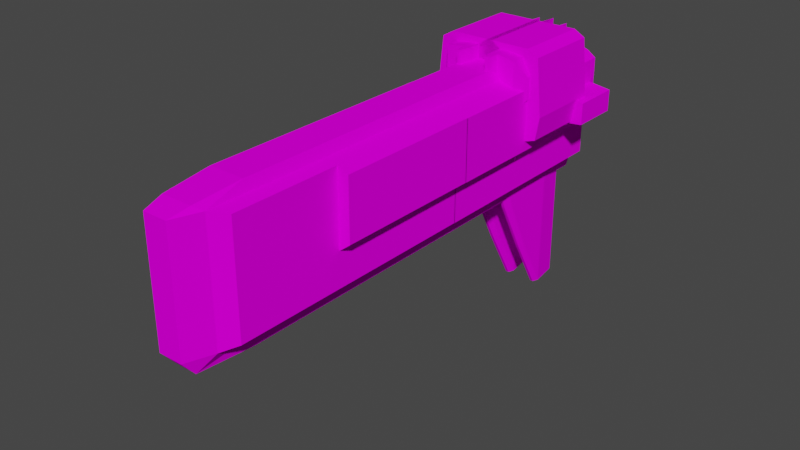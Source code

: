 # Source: EMPFLT.BLEND  (saved by Blender 3.0.42; exported with 4.5.12 LTS)
import bpy
from mathutils import Matrix  # noqa: F401  (used for matrix-valued properties, if any)

bpy.ops.wm.read_factory_settings(use_empty=True)
scene = bpy.context.scene
scene.name = 'Scene'

# ---- images (referenced by path relative to the original .blend; pixels are not part of the script)
import os
ASSET_DIR = os.environ.get("B2B_ASSET_DIR", "")  # directory of the original .blend (textures are referenced by path, not embedded)
HERE = os.path.dirname(os.path.abspath(__file__))  # packed textures are extracted next to this script under _unpacked/

def load_image(name, relpath, width, height, colorspace="sRGB"):
    """Load a texture the original file referenced (path relative to the .blend, or extracted next to this script)."""
    p = next((c for c in (os.path.join(HERE, relpath), os.path.join(ASSET_DIR, relpath)) if relpath and os.path.exists(c)), "")
    if p:
        img = bpy.data.images.load(p, check_existing=True)
        img.name = name
    else:  # same state as the original file: an image datablock whose file is absent (Cycles renders it pink)
        img = bpy.data.images.new(name, width, height)
        img.source = "FILE"
        img.filepath = "//" + (relpath or name)
    img.colorspace_settings.name = colorspace
    return img
img_empflt_tex_0_png = load_image('EMPFLT_tex_0.png', 'EMPFLT_tex_0.png', 1024, 1024, 'sRGB')
img_empflt_tex_1_png = load_image('EMPFLT_tex_1.png', 'EMPFLT_tex_1.png', 1024, 1024, 'sRGB')
img_empflt_tex_10_png = load_image('EMPFLT_tex_10.png', 'EMPFLT_tex_10.png', 1024, 1024, 'sRGB')
img_empflt_tex_11_png = load_image('EMPFLT_tex_11.png', 'EMPFLT_tex_11.png', 1024, 1024, 'sRGB')
img_empflt_tex_12_png = load_image('EMPFLT_tex_12.png', 'EMPFLT_tex_12.png', 1024, 1024, 'sRGB')
img_empflt_tex_13_png = load_image('EMPFLT_tex_13.png', 'EMPFLT_tex_13.png', 1024, 1024, 'sRGB')
img_empflt_tex_14_png = load_image('EMPFLT_tex_14.png', 'EMPFLT_tex_14.png', 1024, 1024, 'sRGB')
img_empflt_tex_15_png = load_image('EMPFLT_tex_15.png', 'EMPFLT_tex_15.png', 1024, 1024, 'sRGB')
img_empflt_tex_3_png = load_image('EMPFLT_tex_3.png', 'EMPFLT_tex_3.png', 1024, 1024, 'sRGB')
img_empflt_tex_2_png = load_image('EMPFLT_tex_2.png', 'EMPFLT_tex_2.png', 1024, 1024, 'sRGB')
img_empflt_tex_4_png = load_image('EMPFLT_tex_4.png', 'EMPFLT_tex_4.png', 1024, 1024, 'sRGB')
img_empflt_tex_5_png = load_image('EMPFLT_tex_5.png', 'EMPFLT_tex_5.png', 1024, 1024, 'sRGB')
img_empflt_tex_6_png = load_image('EMPFLT_tex_6.png', 'EMPFLT_tex_6.png', 1024, 1024, 'sRGB')
img_empflt_tex_7_png = load_image('EMPFLT_tex_7.png', 'EMPFLT_tex_7.png', 1024, 1024, 'sRGB')
img_empflt_tex_8_png = load_image('EMPFLT_tex_8.png', 'EMPFLT_tex_8.png', 1024, 1024, 'sRGB')
img_empflt_tex_9_png = load_image('EMPFLT_tex_9.png', 'EMPFLT_tex_9.png', 1024, 1024, 'sRGB')
img_empflt_tex_17_png = load_image('EMPFLT_tex_17.png', 'EMPFLT_tex_17.png', 1024, 1024, 'sRGB')
img_empflt_tex_18_png = load_image('EMPFLT_tex_18.png', 'EMPFLT_tex_18.png', 1024, 1024, 'sRGB')
img_empflt_tex_19_png = load_image('EMPFLT_tex_19.png', 'EMPFLT_tex_19.png', 1024, 1024, 'sRGB')
img_empflt_tex_20_png = load_image('EMPFLT_tex_20.png', 'EMPFLT_tex_20.png', 1024, 1024, 'sRGB')
img_empflt_tex_21_png = load_image('EMPFLT_tex_21.png', 'EMPFLT_tex_21.png', 1024, 1024, 'sRGB')
img_empflt_tex_22_png = load_image('EMPFLT_tex_22.png', 'EMPFLT_tex_22.png', 1024, 1024, 'sRGB')
img_empflt_tex_23_png = load_image('EMPFLT_tex_23.png', 'EMPFLT_tex_23.png', 1024, 1024, 'sRGB')
img_empflt_tex_24_png = load_image('EMPFLT_tex_24.png', 'EMPFLT_tex_24.png', 1024, 1024, 'sRGB')
img_empflt_tex_25_png = load_image('EMPFLT_tex_25.png', 'EMPFLT_tex_25.png', 1024, 1024, 'sRGB')
img_empflt_tex_26_png = load_image('EMPFLT_tex_26.png', 'EMPFLT_tex_26.png', 1024, 1024, 'sRGB')
img_empflt_tex_27_png = load_image('EMPFLT_tex_27.png', 'EMPFLT_tex_27.png', 1024, 1024, 'sRGB')
img_empflt_tex_28_png = load_image('EMPFLT_tex_28.png', 'EMPFLT_tex_28.png', 1024, 1024, 'sRGB')
img_empflt_tex_29_png = load_image('EMPFLT_tex_29.png', 'EMPFLT_tex_29.png', 1024, 1024, 'sRGB')
img_empflt_tex_30_png = load_image('EMPFLT_tex_30.png', 'EMPFLT_tex_30.png', 1024, 1024, 'sRGB')
img_empflt_tex_31_png = load_image('EMPFLT_tex_31.png', 'EMPFLT_tex_31.png', 1024, 1024, 'sRGB')
img_empflt_tex_32_png = load_image('EMPFLT_tex_32.png', 'EMPFLT_tex_32.png', 1024, 1024, 'sRGB')
img_empflt_tex_34_png = load_image('EMPFLT_tex_34.png', 'EMPFLT_tex_34.png', 1024, 1024, 'sRGB')
img_empflt_tex_35_png = load_image('EMPFLT_tex_35.png', 'EMPFLT_tex_35.png', 1024, 1024, 'sRGB')

# ---- materials (node trees are filled in below, after node groups)
mat_tex_0 = bpy.data.materials.new('tex_0')
mat_tex_0.use_transparent_shadow = False
mat_tex_0.roughness = 1.0
mat_tex_0.specular_intensity = 0.0
mat_tex_1 = bpy.data.materials.new('tex_1')
mat_tex_1.use_transparent_shadow = False
mat_tex_1.roughness = 1.0
mat_tex_1.specular_intensity = 0.0
mat_tex_10 = bpy.data.materials.new('tex_10')
mat_tex_10.use_transparent_shadow = False
mat_tex_10.roughness = 1.0
mat_tex_10.specular_intensity = 0.0
mat_tex_11 = bpy.data.materials.new('tex_11')
mat_tex_11.use_transparent_shadow = False
mat_tex_11.roughness = 1.0
mat_tex_11.specular_intensity = 0.0
mat_tex_12 = bpy.data.materials.new('tex_12')
mat_tex_12.use_transparent_shadow = False
mat_tex_12.roughness = 1.0
mat_tex_12.specular_intensity = 0.0
mat_tex_13 = bpy.data.materials.new('tex_13')
mat_tex_13.use_transparent_shadow = False
mat_tex_13.roughness = 1.0
mat_tex_13.specular_intensity = 0.0
mat_tex_14 = bpy.data.materials.new('tex_14')
mat_tex_14.use_transparent_shadow = False
mat_tex_14.roughness = 1.0
mat_tex_14.specular_intensity = 0.0
mat_tex_15 = bpy.data.materials.new('tex_15')
mat_tex_15.use_transparent_shadow = False
mat_tex_15.roughness = 1.0
mat_tex_15.specular_intensity = 0.0
mat_tex_16_additive = bpy.data.materials.new('tex_16_additive')
mat_tex_16_additive.use_transparent_shadow = False
mat_tex_16_additive.roughness = 1.0
mat_tex_16_additive.specular_intensity = 0.0
mat_tex_2 = bpy.data.materials.new('tex_2')
mat_tex_2.use_transparent_shadow = False
mat_tex_2.roughness = 1.0
mat_tex_2.specular_intensity = 0.0
mat_tex_4 = bpy.data.materials.new('tex_4')
mat_tex_4.use_transparent_shadow = False
mat_tex_4.roughness = 1.0
mat_tex_4.specular_intensity = 0.0
mat_tex_4_additive = bpy.data.materials.new('tex_4_additive')
mat_tex_4_additive.use_transparent_shadow = False
mat_tex_4_additive.roughness = 1.0
mat_tex_4_additive.specular_intensity = 0.0
mat_tex_5 = bpy.data.materials.new('tex_5')
mat_tex_5.use_transparent_shadow = False
mat_tex_5.roughness = 1.0
mat_tex_5.specular_intensity = 0.0
mat_tex_6 = bpy.data.materials.new('tex_6')
mat_tex_6.use_transparent_shadow = False
mat_tex_6.roughness = 1.0
mat_tex_6.specular_intensity = 0.0
mat_tex_7 = bpy.data.materials.new('tex_7')
mat_tex_7.use_transparent_shadow = False
mat_tex_7.roughness = 1.0
mat_tex_7.specular_intensity = 0.0
mat_tex_8 = bpy.data.materials.new('tex_8')
mat_tex_8.use_transparent_shadow = False
mat_tex_8.roughness = 1.0
mat_tex_8.specular_intensity = 0.0
mat_tex_9 = bpy.data.materials.new('tex_9')
mat_tex_9.use_transparent_shadow = False
mat_tex_9.roughness = 1.0
mat_tex_9.specular_intensity = 0.0
mat_tex_17 = bpy.data.materials.new('tex_17')
mat_tex_17.use_transparent_shadow = False
mat_tex_17.roughness = 1.0
mat_tex_17.specular_intensity = 0.0
mat_tex_18 = bpy.data.materials.new('tex_18')
mat_tex_18.use_transparent_shadow = False
mat_tex_18.roughness = 1.0
mat_tex_18.specular_intensity = 0.0
mat_tex_19 = bpy.data.materials.new('tex_19')
mat_tex_19.use_transparent_shadow = False
mat_tex_19.roughness = 1.0
mat_tex_19.specular_intensity = 0.0
mat_tex_20 = bpy.data.materials.new('tex_20')
mat_tex_20.use_transparent_shadow = False
mat_tex_20.roughness = 1.0
mat_tex_20.specular_intensity = 0.0
mat_tex_21 = bpy.data.materials.new('tex_21')
mat_tex_21.use_transparent_shadow = False
mat_tex_21.roughness = 1.0
mat_tex_21.specular_intensity = 0.0
mat_tex_22 = bpy.data.materials.new('tex_22')
mat_tex_22.use_transparent_shadow = False
mat_tex_22.roughness = 1.0
mat_tex_22.specular_intensity = 0.0
mat_tex_23 = bpy.data.materials.new('tex_23')
mat_tex_23.use_transparent_shadow = False
mat_tex_23.roughness = 1.0
mat_tex_23.specular_intensity = 0.0
mat_tex_24 = bpy.data.materials.new('tex_24')
mat_tex_24.use_transparent_shadow = False
mat_tex_24.roughness = 1.0
mat_tex_24.specular_intensity = 0.0
mat_tex_25 = bpy.data.materials.new('tex_25')
mat_tex_25.use_transparent_shadow = False
mat_tex_25.roughness = 1.0
mat_tex_25.specular_intensity = 0.0
mat_tex_26 = bpy.data.materials.new('tex_26')
mat_tex_26.use_transparent_shadow = False
mat_tex_26.roughness = 1.0
mat_tex_26.specular_intensity = 0.0
mat_tex_27_transparent = bpy.data.materials.new('tex_27_transparent')
mat_tex_27_transparent.use_transparent_shadow = False
mat_tex_27_transparent.roughness = 1.0
mat_tex_27_transparent.specular_intensity = 0.0
mat_tex_28 = bpy.data.materials.new('tex_28')
mat_tex_28.use_transparent_shadow = False
mat_tex_28.roughness = 1.0
mat_tex_28.specular_intensity = 0.0
mat_tex_29 = bpy.data.materials.new('tex_29')
mat_tex_29.use_transparent_shadow = False
mat_tex_29.roughness = 1.0
mat_tex_29.specular_intensity = 0.0
mat_tex_30 = bpy.data.materials.new('tex_30')
mat_tex_30.use_transparent_shadow = False
mat_tex_30.roughness = 1.0
mat_tex_30.specular_intensity = 0.0
mat_tex_31 = bpy.data.materials.new('tex_31')
mat_tex_31.use_transparent_shadow = False
mat_tex_31.roughness = 1.0
mat_tex_31.specular_intensity = 0.0
mat_tex_33_additive = bpy.data.materials.new('tex_33_additive')
mat_tex_33_additive.use_transparent_shadow = False
mat_tex_33_additive.roughness = 1.0
mat_tex_33_additive.specular_intensity = 0.0
mat_tex_34 = bpy.data.materials.new('tex_34')
mat_tex_34.use_transparent_shadow = False
mat_tex_34.roughness = 1.0
mat_tex_34.specular_intensity = 0.0
mat_tex_35 = bpy.data.materials.new('tex_35')
mat_tex_35.use_transparent_shadow = False
mat_tex_35.roughness = 1.0
mat_tex_35.specular_intensity = 0.0

# ---- material node trees
mat_tex_0.use_nodes = True; mat_tex_0.node_tree.nodes.clear()
_N = mat_tex_0.node_tree.nodes; _L = mat_tex_0.node_tree.links
n0 = _N.new('ShaderNodeBsdfPrincipled'); n0.name = 'Principled BSDF'; n0.location = (10, 300)
n0.distribution = 'GGX'
n0.subsurface_method = 'RANDOM_WALK_SKIN'
n0.inputs[2].default_value = 1.0
n0.inputs[3].default_value = 1.45
n0.inputs[13].default_value = 0.0
n0.inputs[27].default_value = (0.0, 0.0, 0.0, 1.0)
n0.inputs[28].default_value = 1.0
n1 = _N.new('ShaderNodeOutputMaterial'); n1.name = 'Material Output'; n1.location = (300, 300)
n2 = _N.new('ShaderNodeTexImage'); n2.name = 'Image Texture'; n2.location = (-300, 600)
n2.image = img_empflt_tex_0_png
_L.new(n0.outputs[0], n1.inputs[0])
_L.new(n2.outputs[0], n0.inputs[0])
n1.is_active_output = True
mat_tex_1.use_nodes = True; mat_tex_1.node_tree.nodes.clear()
_N = mat_tex_1.node_tree.nodes; _L = mat_tex_1.node_tree.links
n0 = _N.new('ShaderNodeBsdfPrincipled'); n0.name = 'Principled BSDF'; n0.location = (10, 300)
n0.distribution = 'GGX'
n0.subsurface_method = 'RANDOM_WALK_SKIN'
n0.inputs[2].default_value = 1.0
n0.inputs[3].default_value = 1.45
n0.inputs[13].default_value = 0.0
n0.inputs[27].default_value = (0.0, 0.0, 0.0, 1.0)
n0.inputs[28].default_value = 1.0
n1 = _N.new('ShaderNodeOutputMaterial'); n1.name = 'Material Output'; n1.location = (300, 300)
n2 = _N.new('ShaderNodeTexImage'); n2.name = 'Image Texture'; n2.location = (-300, 600)
n2.image = img_empflt_tex_1_png
_L.new(n0.outputs[0], n1.inputs[0])
_L.new(n2.outputs[0], n0.inputs[0])
n1.is_active_output = True
mat_tex_10.use_nodes = True; mat_tex_10.node_tree.nodes.clear()
_N = mat_tex_10.node_tree.nodes; _L = mat_tex_10.node_tree.links
n0 = _N.new('ShaderNodeBsdfPrincipled'); n0.name = 'Principled BSDF'; n0.location = (10, 300)
n0.distribution = 'GGX'
n0.subsurface_method = 'RANDOM_WALK_SKIN'
n0.inputs[2].default_value = 1.0
n0.inputs[3].default_value = 1.45
n0.inputs[13].default_value = 0.0
n0.inputs[27].default_value = (0.0, 0.0, 0.0, 1.0)
n0.inputs[28].default_value = 1.0
n1 = _N.new('ShaderNodeOutputMaterial'); n1.name = 'Material Output'; n1.location = (300, 300)
n2 = _N.new('ShaderNodeTexImage'); n2.name = 'Image Texture'; n2.location = (-300, 600)
n2.image = img_empflt_tex_10_png
_L.new(n0.outputs[0], n1.inputs[0])
_L.new(n2.outputs[0], n0.inputs[0])
n1.is_active_output = True
mat_tex_11.use_nodes = True; mat_tex_11.node_tree.nodes.clear()
_N = mat_tex_11.node_tree.nodes; _L = mat_tex_11.node_tree.links
n0 = _N.new('ShaderNodeBsdfPrincipled'); n0.name = 'Principled BSDF'; n0.location = (10, 300)
n0.distribution = 'GGX'
n0.subsurface_method = 'RANDOM_WALK_SKIN'
n0.inputs[2].default_value = 1.0
n0.inputs[3].default_value = 1.45
n0.inputs[13].default_value = 0.0
n0.inputs[27].default_value = (0.0, 0.0, 0.0, 1.0)
n0.inputs[28].default_value = 1.0
n1 = _N.new('ShaderNodeOutputMaterial'); n1.name = 'Material Output'; n1.location = (300, 300)
n2 = _N.new('ShaderNodeTexImage'); n2.name = 'Image Texture'; n2.location = (-300, 600)
n2.image = img_empflt_tex_11_png
_L.new(n0.outputs[0], n1.inputs[0])
_L.new(n2.outputs[0], n0.inputs[0])
n1.is_active_output = True
mat_tex_12.use_nodes = True; mat_tex_12.node_tree.nodes.clear()
_N = mat_tex_12.node_tree.nodes; _L = mat_tex_12.node_tree.links
n0 = _N.new('ShaderNodeBsdfPrincipled'); n0.name = 'Principled BSDF'; n0.location = (10, 300)
n0.distribution = 'GGX'
n0.subsurface_method = 'RANDOM_WALK_SKIN'
n0.inputs[2].default_value = 1.0
n0.inputs[3].default_value = 1.45
n0.inputs[13].default_value = 0.0
n0.inputs[27].default_value = (0.0, 0.0, 0.0, 1.0)
n0.inputs[28].default_value = 1.0
n1 = _N.new('ShaderNodeOutputMaterial'); n1.name = 'Material Output'; n1.location = (300, 300)
n2 = _N.new('ShaderNodeTexImage'); n2.name = 'Image Texture'; n2.location = (-300, 600)
n2.image = img_empflt_tex_12_png
_L.new(n0.outputs[0], n1.inputs[0])
_L.new(n2.outputs[0], n0.inputs[0])
n1.is_active_output = True
mat_tex_13.use_nodes = True; mat_tex_13.node_tree.nodes.clear()
_N = mat_tex_13.node_tree.nodes; _L = mat_tex_13.node_tree.links
n0 = _N.new('ShaderNodeBsdfPrincipled'); n0.name = 'Principled BSDF'; n0.location = (10, 300)
n0.distribution = 'GGX'
n0.subsurface_method = 'RANDOM_WALK_SKIN'
n0.inputs[2].default_value = 1.0
n0.inputs[3].default_value = 1.45
n0.inputs[13].default_value = 0.0
n0.inputs[27].default_value = (0.0, 0.0, 0.0, 1.0)
n0.inputs[28].default_value = 1.0
n1 = _N.new('ShaderNodeOutputMaterial'); n1.name = 'Material Output'; n1.location = (300, 300)
n2 = _N.new('ShaderNodeTexImage'); n2.name = 'Image Texture'; n2.location = (-300, 600)
n2.image = img_empflt_tex_13_png
_L.new(n0.outputs[0], n1.inputs[0])
_L.new(n2.outputs[0], n0.inputs[0])
n1.is_active_output = True
mat_tex_14.use_nodes = True; mat_tex_14.node_tree.nodes.clear()
_N = mat_tex_14.node_tree.nodes; _L = mat_tex_14.node_tree.links
n0 = _N.new('ShaderNodeBsdfPrincipled'); n0.name = 'Principled BSDF'; n0.location = (10, 300)
n0.distribution = 'GGX'
n0.subsurface_method = 'RANDOM_WALK_SKIN'
n0.inputs[2].default_value = 1.0
n0.inputs[3].default_value = 1.45
n0.inputs[13].default_value = 0.0
n0.inputs[27].default_value = (0.0, 0.0, 0.0, 1.0)
n0.inputs[28].default_value = 1.0
n1 = _N.new('ShaderNodeOutputMaterial'); n1.name = 'Material Output'; n1.location = (300, 300)
n2 = _N.new('ShaderNodeTexImage'); n2.name = 'Image Texture'; n2.location = (-300, 600)
n2.image = img_empflt_tex_14_png
_L.new(n0.outputs[0], n1.inputs[0])
_L.new(n2.outputs[0], n0.inputs[0])
n1.is_active_output = True
mat_tex_15.use_nodes = True; mat_tex_15.node_tree.nodes.clear()
_N = mat_tex_15.node_tree.nodes; _L = mat_tex_15.node_tree.links
n0 = _N.new('ShaderNodeBsdfPrincipled'); n0.name = 'Principled BSDF'; n0.location = (10, 300)
n0.distribution = 'GGX'
n0.subsurface_method = 'RANDOM_WALK_SKIN'
n0.inputs[2].default_value = 1.0
n0.inputs[3].default_value = 1.45
n0.inputs[13].default_value = 0.0
n0.inputs[27].default_value = (0.0, 0.0, 0.0, 1.0)
n0.inputs[28].default_value = 1.0
n1 = _N.new('ShaderNodeOutputMaterial'); n1.name = 'Material Output'; n1.location = (300, 300)
n2 = _N.new('ShaderNodeTexImage'); n2.name = 'Image Texture'; n2.location = (-300, 600)
n2.image = img_empflt_tex_15_png
_L.new(n0.outputs[0], n1.inputs[0])
_L.new(n2.outputs[0], n0.inputs[0])
n1.is_active_output = True
mat_tex_16_additive.use_nodes = True; mat_tex_16_additive.node_tree.nodes.clear()
_N = mat_tex_16_additive.node_tree.nodes; _L = mat_tex_16_additive.node_tree.links
n0 = _N.new('ShaderNodeBsdfPrincipled'); n0.name = 'Principled BSDF'; n0.location = (10, 300)
n0.distribution = 'GGX'
n0.subsurface_method = 'RANDOM_WALK_SKIN'
n0.inputs[2].default_value = 1.0
n0.inputs[3].default_value = 1.45
n0.inputs[13].default_value = 0.0
n0.inputs[27].default_value = (0.0, 0.0, 0.0, 1.0)
n0.inputs[28].default_value = 1.0
n1 = _N.new('ShaderNodeOutputMaterial'); n1.name = 'Material Output'; n1.location = (300, 300)
n2 = _N.new('ShaderNodeTexImage'); n2.name = 'Image Texture'; n2.location = (-300, 600)
n2.image = img_empflt_tex_3_png
_L.new(n0.outputs[0], n1.inputs[0])
_L.new(n2.outputs[0], n0.inputs[0])
n1.is_active_output = True
mat_tex_2.use_nodes = True; mat_tex_2.node_tree.nodes.clear()
_N = mat_tex_2.node_tree.nodes; _L = mat_tex_2.node_tree.links
n0 = _N.new('ShaderNodeBsdfPrincipled'); n0.name = 'Principled BSDF'; n0.location = (10, 300)
n0.distribution = 'GGX'
n0.subsurface_method = 'RANDOM_WALK_SKIN'
n0.inputs[2].default_value = 1.0
n0.inputs[3].default_value = 1.45
n0.inputs[13].default_value = 0.0
n0.inputs[27].default_value = (0.0, 0.0, 0.0, 1.0)
n0.inputs[28].default_value = 1.0
n1 = _N.new('ShaderNodeOutputMaterial'); n1.name = 'Material Output'; n1.location = (300, 300)
n2 = _N.new('ShaderNodeTexImage'); n2.name = 'Image Texture'; n2.location = (-300, 600)
n2.image = img_empflt_tex_2_png
_L.new(n0.outputs[0], n1.inputs[0])
_L.new(n2.outputs[0], n0.inputs[0])
n1.is_active_output = True
mat_tex_4.use_nodes = True; mat_tex_4.node_tree.nodes.clear()
_N = mat_tex_4.node_tree.nodes; _L = mat_tex_4.node_tree.links
n0 = _N.new('ShaderNodeBsdfPrincipled'); n0.name = 'Principled BSDF'; n0.location = (10, 300)
n0.distribution = 'GGX'
n0.subsurface_method = 'RANDOM_WALK_SKIN'
n0.inputs[2].default_value = 1.0
n0.inputs[3].default_value = 1.45
n0.inputs[13].default_value = 0.0
n0.inputs[27].default_value = (0.0, 0.0, 0.0, 1.0)
n0.inputs[28].default_value = 1.0
n1 = _N.new('ShaderNodeOutputMaterial'); n1.name = 'Material Output'; n1.location = (300, 300)
n2 = _N.new('ShaderNodeTexImage'); n2.name = 'Image Texture'; n2.location = (-300, 600)
n2.image = img_empflt_tex_4_png
_L.new(n0.outputs[0], n1.inputs[0])
_L.new(n2.outputs[0], n0.inputs[0])
n1.is_active_output = True
mat_tex_4_additive.use_nodes = True; mat_tex_4_additive.node_tree.nodes.clear()
_N = mat_tex_4_additive.node_tree.nodes; _L = mat_tex_4_additive.node_tree.links
n0 = _N.new('ShaderNodeBsdfPrincipled'); n0.name = 'Principled BSDF'; n0.location = (10, 300)
n0.distribution = 'GGX'
n0.subsurface_method = 'RANDOM_WALK_SKIN'
n0.inputs[2].default_value = 1.0
n0.inputs[3].default_value = 1.45
n0.inputs[13].default_value = 0.0
n0.inputs[27].default_value = (0.0, 0.0, 0.0, 1.0)
n0.inputs[28].default_value = 1.0
n1 = _N.new('ShaderNodeOutputMaterial'); n1.name = 'Material Output'; n1.location = (300, 300)
n2 = _N.new('ShaderNodeTexImage'); n2.name = 'Image Texture'; n2.location = (-300, 600)
n2.image = img_empflt_tex_3_png
_L.new(n0.outputs[0], n1.inputs[0])
_L.new(n2.outputs[0], n0.inputs[0])
n1.is_active_output = True
mat_tex_5.use_nodes = True; mat_tex_5.node_tree.nodes.clear()
_N = mat_tex_5.node_tree.nodes; _L = mat_tex_5.node_tree.links
n0 = _N.new('ShaderNodeBsdfPrincipled'); n0.name = 'Principled BSDF'; n0.location = (10, 300)
n0.distribution = 'GGX'
n0.subsurface_method = 'RANDOM_WALK_SKIN'
n0.inputs[2].default_value = 1.0
n0.inputs[3].default_value = 1.45
n0.inputs[13].default_value = 0.0
n0.inputs[27].default_value = (0.0, 0.0, 0.0, 1.0)
n0.inputs[28].default_value = 1.0
n1 = _N.new('ShaderNodeOutputMaterial'); n1.name = 'Material Output'; n1.location = (300, 300)
n2 = _N.new('ShaderNodeTexImage'); n2.name = 'Image Texture'; n2.location = (-300, 600)
n2.image = img_empflt_tex_5_png
_L.new(n0.outputs[0], n1.inputs[0])
_L.new(n2.outputs[0], n0.inputs[0])
n1.is_active_output = True
mat_tex_6.use_nodes = True; mat_tex_6.node_tree.nodes.clear()
_N = mat_tex_6.node_tree.nodes; _L = mat_tex_6.node_tree.links
n0 = _N.new('ShaderNodeBsdfPrincipled'); n0.name = 'Principled BSDF'; n0.location = (10, 300)
n0.distribution = 'GGX'
n0.subsurface_method = 'RANDOM_WALK_SKIN'
n0.inputs[2].default_value = 1.0
n0.inputs[3].default_value = 1.45
n0.inputs[13].default_value = 0.0
n0.inputs[27].default_value = (0.0, 0.0, 0.0, 1.0)
n0.inputs[28].default_value = 1.0
n1 = _N.new('ShaderNodeOutputMaterial'); n1.name = 'Material Output'; n1.location = (300, 300)
n2 = _N.new('ShaderNodeTexImage'); n2.name = 'Image Texture'; n2.location = (-300, 600)
n2.image = img_empflt_tex_6_png
_L.new(n0.outputs[0], n1.inputs[0])
_L.new(n2.outputs[0], n0.inputs[0])
n1.is_active_output = True
mat_tex_7.use_nodes = True; mat_tex_7.node_tree.nodes.clear()
_N = mat_tex_7.node_tree.nodes; _L = mat_tex_7.node_tree.links
n0 = _N.new('ShaderNodeBsdfPrincipled'); n0.name = 'Principled BSDF'; n0.location = (10, 300)
n0.distribution = 'GGX'
n0.subsurface_method = 'RANDOM_WALK_SKIN'
n0.inputs[2].default_value = 1.0
n0.inputs[3].default_value = 1.45
n0.inputs[13].default_value = 0.0
n0.inputs[27].default_value = (0.0, 0.0, 0.0, 1.0)
n0.inputs[28].default_value = 1.0
n1 = _N.new('ShaderNodeOutputMaterial'); n1.name = 'Material Output'; n1.location = (300, 300)
n2 = _N.new('ShaderNodeTexImage'); n2.name = 'Image Texture'; n2.location = (-300, 600)
n2.image = img_empflt_tex_7_png
_L.new(n0.outputs[0], n1.inputs[0])
_L.new(n2.outputs[0], n0.inputs[0])
n1.is_active_output = True
mat_tex_8.use_nodes = True; mat_tex_8.node_tree.nodes.clear()
_N = mat_tex_8.node_tree.nodes; _L = mat_tex_8.node_tree.links
n0 = _N.new('ShaderNodeBsdfPrincipled'); n0.name = 'Principled BSDF'; n0.location = (10, 300)
n0.distribution = 'GGX'
n0.subsurface_method = 'RANDOM_WALK_SKIN'
n0.inputs[2].default_value = 1.0
n0.inputs[3].default_value = 1.45
n0.inputs[13].default_value = 0.0
n0.inputs[27].default_value = (0.0, 0.0, 0.0, 1.0)
n0.inputs[28].default_value = 1.0
n1 = _N.new('ShaderNodeOutputMaterial'); n1.name = 'Material Output'; n1.location = (300, 300)
n2 = _N.new('ShaderNodeTexImage'); n2.name = 'Image Texture'; n2.location = (-300, 600)
n2.image = img_empflt_tex_8_png
_L.new(n0.outputs[0], n1.inputs[0])
_L.new(n2.outputs[0], n0.inputs[0])
n1.is_active_output = True
mat_tex_9.use_nodes = True; mat_tex_9.node_tree.nodes.clear()
_N = mat_tex_9.node_tree.nodes; _L = mat_tex_9.node_tree.links
n0 = _N.new('ShaderNodeBsdfPrincipled'); n0.name = 'Principled BSDF'; n0.location = (10, 300)
n0.distribution = 'GGX'
n0.subsurface_method = 'RANDOM_WALK_SKIN'
n0.inputs[2].default_value = 1.0
n0.inputs[3].default_value = 1.45
n0.inputs[13].default_value = 0.0
n0.inputs[27].default_value = (0.0, 0.0, 0.0, 1.0)
n0.inputs[28].default_value = 1.0
n1 = _N.new('ShaderNodeOutputMaterial'); n1.name = 'Material Output'; n1.location = (300, 300)
n2 = _N.new('ShaderNodeTexImage'); n2.name = 'Image Texture'; n2.location = (-300, 600)
n2.image = img_empflt_tex_9_png
_L.new(n0.outputs[0], n1.inputs[0])
_L.new(n2.outputs[0], n0.inputs[0])
n1.is_active_output = True
mat_tex_17.use_nodes = True; mat_tex_17.node_tree.nodes.clear()
_N = mat_tex_17.node_tree.nodes; _L = mat_tex_17.node_tree.links
n0 = _N.new('ShaderNodeBsdfPrincipled'); n0.name = 'Principled BSDF'; n0.location = (10, 300)
n0.distribution = 'GGX'
n0.subsurface_method = 'RANDOM_WALK_SKIN'
n0.inputs[2].default_value = 1.0
n0.inputs[3].default_value = 1.45
n0.inputs[13].default_value = 0.0
n0.inputs[27].default_value = (0.0, 0.0, 0.0, 1.0)
n0.inputs[28].default_value = 1.0
n1 = _N.new('ShaderNodeOutputMaterial'); n1.name = 'Material Output'; n1.location = (300, 300)
n2 = _N.new('ShaderNodeTexImage'); n2.name = 'Image Texture'; n2.location = (-300, 600)
n2.image = img_empflt_tex_17_png
_L.new(n0.outputs[0], n1.inputs[0])
_L.new(n2.outputs[0], n0.inputs[0])
n1.is_active_output = True
mat_tex_18.use_nodes = True; mat_tex_18.node_tree.nodes.clear()
_N = mat_tex_18.node_tree.nodes; _L = mat_tex_18.node_tree.links
n0 = _N.new('ShaderNodeBsdfPrincipled'); n0.name = 'Principled BSDF'; n0.location = (10, 300)
n0.distribution = 'GGX'
n0.subsurface_method = 'RANDOM_WALK_SKIN'
n0.inputs[2].default_value = 1.0
n0.inputs[3].default_value = 1.45
n0.inputs[13].default_value = 0.0
n0.inputs[27].default_value = (0.0, 0.0, 0.0, 1.0)
n0.inputs[28].default_value = 1.0
n1 = _N.new('ShaderNodeOutputMaterial'); n1.name = 'Material Output'; n1.location = (300, 300)
n2 = _N.new('ShaderNodeTexImage'); n2.name = 'Image Texture'; n2.location = (-300, 600)
n2.image = img_empflt_tex_18_png
_L.new(n0.outputs[0], n1.inputs[0])
_L.new(n2.outputs[0], n0.inputs[0])
n1.is_active_output = True
mat_tex_19.use_nodes = True; mat_tex_19.node_tree.nodes.clear()
_N = mat_tex_19.node_tree.nodes; _L = mat_tex_19.node_tree.links
n0 = _N.new('ShaderNodeBsdfPrincipled'); n0.name = 'Principled BSDF'; n0.location = (10, 300)
n0.distribution = 'GGX'
n0.subsurface_method = 'RANDOM_WALK_SKIN'
n0.inputs[2].default_value = 1.0
n0.inputs[3].default_value = 1.45
n0.inputs[13].default_value = 0.0
n0.inputs[27].default_value = (0.0, 0.0, 0.0, 1.0)
n0.inputs[28].default_value = 1.0
n1 = _N.new('ShaderNodeOutputMaterial'); n1.name = 'Material Output'; n1.location = (300, 300)
n2 = _N.new('ShaderNodeTexImage'); n2.name = 'Image Texture'; n2.location = (-300, 600)
n2.image = img_empflt_tex_19_png
_L.new(n0.outputs[0], n1.inputs[0])
_L.new(n2.outputs[0], n0.inputs[0])
n1.is_active_output = True
mat_tex_20.use_nodes = True; mat_tex_20.node_tree.nodes.clear()
_N = mat_tex_20.node_tree.nodes; _L = mat_tex_20.node_tree.links
n0 = _N.new('ShaderNodeBsdfPrincipled'); n0.name = 'Principled BSDF'; n0.location = (10, 300)
n0.distribution = 'GGX'
n0.subsurface_method = 'RANDOM_WALK_SKIN'
n0.inputs[2].default_value = 1.0
n0.inputs[3].default_value = 1.45
n0.inputs[13].default_value = 0.0
n0.inputs[27].default_value = (0.0, 0.0, 0.0, 1.0)
n0.inputs[28].default_value = 1.0
n1 = _N.new('ShaderNodeOutputMaterial'); n1.name = 'Material Output'; n1.location = (300, 300)
n2 = _N.new('ShaderNodeTexImage'); n2.name = 'Image Texture'; n2.location = (-300, 600)
n2.image = img_empflt_tex_20_png
_L.new(n0.outputs[0], n1.inputs[0])
_L.new(n2.outputs[0], n0.inputs[0])
n1.is_active_output = True
mat_tex_21.use_nodes = True; mat_tex_21.node_tree.nodes.clear()
_N = mat_tex_21.node_tree.nodes; _L = mat_tex_21.node_tree.links
n0 = _N.new('ShaderNodeBsdfPrincipled'); n0.name = 'Principled BSDF'; n0.location = (10, 300)
n0.distribution = 'GGX'
n0.subsurface_method = 'RANDOM_WALK_SKIN'
n0.inputs[2].default_value = 1.0
n0.inputs[3].default_value = 1.45
n0.inputs[13].default_value = 0.0
n0.inputs[27].default_value = (0.0, 0.0, 0.0, 1.0)
n0.inputs[28].default_value = 1.0
n1 = _N.new('ShaderNodeOutputMaterial'); n1.name = 'Material Output'; n1.location = (300, 300)
n2 = _N.new('ShaderNodeTexImage'); n2.name = 'Image Texture'; n2.location = (-300, 600)
n2.image = img_empflt_tex_21_png
_L.new(n0.outputs[0], n1.inputs[0])
_L.new(n2.outputs[0], n0.inputs[0])
n1.is_active_output = True
mat_tex_22.use_nodes = True; mat_tex_22.node_tree.nodes.clear()
_N = mat_tex_22.node_tree.nodes; _L = mat_tex_22.node_tree.links
n0 = _N.new('ShaderNodeBsdfPrincipled'); n0.name = 'Principled BSDF'; n0.location = (10, 300)
n0.distribution = 'GGX'
n0.subsurface_method = 'RANDOM_WALK_SKIN'
n0.inputs[2].default_value = 1.0
n0.inputs[3].default_value = 1.45
n0.inputs[13].default_value = 0.0
n0.inputs[27].default_value = (0.0, 0.0, 0.0, 1.0)
n0.inputs[28].default_value = 1.0
n1 = _N.new('ShaderNodeOutputMaterial'); n1.name = 'Material Output'; n1.location = (300, 300)
n2 = _N.new('ShaderNodeTexImage'); n2.name = 'Image Texture'; n2.location = (-300, 600)
n2.image = img_empflt_tex_22_png
_L.new(n0.outputs[0], n1.inputs[0])
_L.new(n2.outputs[0], n0.inputs[0])
n1.is_active_output = True
mat_tex_23.use_nodes = True; mat_tex_23.node_tree.nodes.clear()
_N = mat_tex_23.node_tree.nodes; _L = mat_tex_23.node_tree.links
n0 = _N.new('ShaderNodeBsdfPrincipled'); n0.name = 'Principled BSDF'; n0.location = (10, 300)
n0.distribution = 'GGX'
n0.subsurface_method = 'RANDOM_WALK_SKIN'
n0.inputs[2].default_value = 1.0
n0.inputs[3].default_value = 1.45
n0.inputs[13].default_value = 0.0
n0.inputs[27].default_value = (0.0, 0.0, 0.0, 1.0)
n0.inputs[28].default_value = 1.0
n1 = _N.new('ShaderNodeOutputMaterial'); n1.name = 'Material Output'; n1.location = (300, 300)
n2 = _N.new('ShaderNodeTexImage'); n2.name = 'Image Texture'; n2.location = (-300, 600)
n2.image = img_empflt_tex_23_png
_L.new(n0.outputs[0], n1.inputs[0])
_L.new(n2.outputs[0], n0.inputs[0])
n1.is_active_output = True
mat_tex_24.use_nodes = True; mat_tex_24.node_tree.nodes.clear()
_N = mat_tex_24.node_tree.nodes; _L = mat_tex_24.node_tree.links
n0 = _N.new('ShaderNodeBsdfPrincipled'); n0.name = 'Principled BSDF'; n0.location = (10, 300)
n0.distribution = 'GGX'
n0.subsurface_method = 'RANDOM_WALK_SKIN'
n0.inputs[2].default_value = 1.0
n0.inputs[3].default_value = 1.45
n0.inputs[13].default_value = 0.0
n0.inputs[27].default_value = (0.0, 0.0, 0.0, 1.0)
n0.inputs[28].default_value = 1.0
n1 = _N.new('ShaderNodeOutputMaterial'); n1.name = 'Material Output'; n1.location = (300, 300)
n2 = _N.new('ShaderNodeTexImage'); n2.name = 'Image Texture'; n2.location = (-300, 600)
n2.image = img_empflt_tex_24_png
_L.new(n0.outputs[0], n1.inputs[0])
_L.new(n2.outputs[0], n0.inputs[0])
n1.is_active_output = True
mat_tex_25.use_nodes = True; mat_tex_25.node_tree.nodes.clear()
_N = mat_tex_25.node_tree.nodes; _L = mat_tex_25.node_tree.links
n0 = _N.new('ShaderNodeBsdfPrincipled'); n0.name = 'Principled BSDF'; n0.location = (10, 300)
n0.distribution = 'GGX'
n0.subsurface_method = 'RANDOM_WALK_SKIN'
n0.inputs[2].default_value = 1.0
n0.inputs[3].default_value = 1.45
n0.inputs[13].default_value = 0.0
n0.inputs[27].default_value = (0.0, 0.0, 0.0, 1.0)
n0.inputs[28].default_value = 1.0
n1 = _N.new('ShaderNodeOutputMaterial'); n1.name = 'Material Output'; n1.location = (300, 300)
n2 = _N.new('ShaderNodeTexImage'); n2.name = 'Image Texture'; n2.location = (-300, 600)
n2.image = img_empflt_tex_25_png
_L.new(n0.outputs[0], n1.inputs[0])
_L.new(n2.outputs[0], n0.inputs[0])
n1.is_active_output = True
mat_tex_26.use_nodes = True; mat_tex_26.node_tree.nodes.clear()
_N = mat_tex_26.node_tree.nodes; _L = mat_tex_26.node_tree.links
n0 = _N.new('ShaderNodeBsdfPrincipled'); n0.name = 'Principled BSDF'; n0.location = (10, 300)
n0.distribution = 'GGX'
n0.subsurface_method = 'RANDOM_WALK_SKIN'
n0.inputs[2].default_value = 1.0
n0.inputs[3].default_value = 1.45
n0.inputs[13].default_value = 0.0
n0.inputs[27].default_value = (0.0, 0.0, 0.0, 1.0)
n0.inputs[28].default_value = 1.0
n1 = _N.new('ShaderNodeOutputMaterial'); n1.name = 'Material Output'; n1.location = (300, 300)
n2 = _N.new('ShaderNodeTexImage'); n2.name = 'Image Texture'; n2.location = (-300, 600)
n2.image = img_empflt_tex_26_png
_L.new(n0.outputs[0], n1.inputs[0])
_L.new(n2.outputs[0], n0.inputs[0])
n1.is_active_output = True
mat_tex_27_transparent.use_nodes = True; mat_tex_27_transparent.node_tree.nodes.clear()
_N = mat_tex_27_transparent.node_tree.nodes; _L = mat_tex_27_transparent.node_tree.links
n0 = _N.new('ShaderNodeBsdfPrincipled'); n0.name = 'Principled BSDF'; n0.location = (10, 300)
n0.distribution = 'GGX'
n0.subsurface_method = 'RANDOM_WALK_SKIN'
n0.inputs[2].default_value = 1.0
n0.inputs[3].default_value = 1.45
n0.inputs[13].default_value = 0.0
n0.inputs[27].default_value = (0.0, 0.0, 0.0, 1.0)
n0.inputs[28].default_value = 1.0
n1 = _N.new('ShaderNodeOutputMaterial'); n1.name = 'Material Output'; n1.location = (300, 300)
n2 = _N.new('ShaderNodeTexImage'); n2.name = 'Image Texture'; n2.location = (-300, 600)
n2.image = img_empflt_tex_27_png
_L.new(n0.outputs[0], n1.inputs[0])
_L.new(n2.outputs[0], n0.inputs[0])
n1.is_active_output = True
mat_tex_28.use_nodes = True; mat_tex_28.node_tree.nodes.clear()
_N = mat_tex_28.node_tree.nodes; _L = mat_tex_28.node_tree.links
n0 = _N.new('ShaderNodeBsdfPrincipled'); n0.name = 'Principled BSDF'; n0.location = (10, 300)
n0.distribution = 'GGX'
n0.subsurface_method = 'RANDOM_WALK_SKIN'
n0.inputs[2].default_value = 1.0
n0.inputs[3].default_value = 1.45
n0.inputs[13].default_value = 0.0
n0.inputs[27].default_value = (0.0, 0.0, 0.0, 1.0)
n0.inputs[28].default_value = 1.0
n1 = _N.new('ShaderNodeOutputMaterial'); n1.name = 'Material Output'; n1.location = (300, 300)
n2 = _N.new('ShaderNodeTexImage'); n2.name = 'Image Texture'; n2.location = (-300, 600)
n2.image = img_empflt_tex_28_png
_L.new(n0.outputs[0], n1.inputs[0])
_L.new(n2.outputs[0], n0.inputs[0])
n1.is_active_output = True
mat_tex_29.use_nodes = True; mat_tex_29.node_tree.nodes.clear()
_N = mat_tex_29.node_tree.nodes; _L = mat_tex_29.node_tree.links
n0 = _N.new('ShaderNodeBsdfPrincipled'); n0.name = 'Principled BSDF'; n0.location = (10, 300)
n0.distribution = 'GGX'
n0.subsurface_method = 'RANDOM_WALK_SKIN'
n0.inputs[2].default_value = 1.0
n0.inputs[3].default_value = 1.45
n0.inputs[13].default_value = 0.0
n0.inputs[27].default_value = (0.0, 0.0, 0.0, 1.0)
n0.inputs[28].default_value = 1.0
n1 = _N.new('ShaderNodeOutputMaterial'); n1.name = 'Material Output'; n1.location = (300, 300)
n2 = _N.new('ShaderNodeTexImage'); n2.name = 'Image Texture'; n2.location = (-300, 600)
n2.image = img_empflt_tex_29_png
_L.new(n0.outputs[0], n1.inputs[0])
_L.new(n2.outputs[0], n0.inputs[0])
n1.is_active_output = True
mat_tex_30.use_nodes = True; mat_tex_30.node_tree.nodes.clear()
_N = mat_tex_30.node_tree.nodes; _L = mat_tex_30.node_tree.links
n0 = _N.new('ShaderNodeBsdfPrincipled'); n0.name = 'Principled BSDF'; n0.location = (10, 300)
n0.distribution = 'GGX'
n0.subsurface_method = 'RANDOM_WALK_SKIN'
n0.inputs[2].default_value = 1.0
n0.inputs[3].default_value = 1.45
n0.inputs[13].default_value = 0.0
n0.inputs[27].default_value = (0.0, 0.0, 0.0, 1.0)
n0.inputs[28].default_value = 1.0
n1 = _N.new('ShaderNodeOutputMaterial'); n1.name = 'Material Output'; n1.location = (300, 300)
n2 = _N.new('ShaderNodeTexImage'); n2.name = 'Image Texture'; n2.location = (-300, 600)
n2.image = img_empflt_tex_30_png
_L.new(n0.outputs[0], n1.inputs[0])
_L.new(n2.outputs[0], n0.inputs[0])
n1.is_active_output = True
mat_tex_31.use_nodes = True; mat_tex_31.node_tree.nodes.clear()
_N = mat_tex_31.node_tree.nodes; _L = mat_tex_31.node_tree.links
n0 = _N.new('ShaderNodeBsdfPrincipled'); n0.name = 'Principled BSDF'; n0.location = (10, 300)
n0.distribution = 'GGX'
n0.subsurface_method = 'RANDOM_WALK_SKIN'
n0.inputs[2].default_value = 1.0
n0.inputs[3].default_value = 1.45
n0.inputs[13].default_value = 0.0
n0.inputs[27].default_value = (0.0, 0.0, 0.0, 1.0)
n0.inputs[28].default_value = 1.0
n1 = _N.new('ShaderNodeOutputMaterial'); n1.name = 'Material Output'; n1.location = (300, 300)
n2 = _N.new('ShaderNodeTexImage'); n2.name = 'Image Texture'; n2.location = (-300, 600)
n2.image = img_empflt_tex_31_png
_L.new(n0.outputs[0], n1.inputs[0])
_L.new(n2.outputs[0], n0.inputs[0])
n1.is_active_output = True
mat_tex_33_additive.use_nodes = True; mat_tex_33_additive.node_tree.nodes.clear()
_N = mat_tex_33_additive.node_tree.nodes; _L = mat_tex_33_additive.node_tree.links
n0 = _N.new('ShaderNodeBsdfPrincipled'); n0.name = 'Principled BSDF'; n0.location = (10, 300)
n0.distribution = 'GGX'
n0.subsurface_method = 'RANDOM_WALK_SKIN'
n0.inputs[2].default_value = 1.0
n0.inputs[3].default_value = 1.45
n0.inputs[13].default_value = 0.0
n0.inputs[27].default_value = (0.0, 0.0, 0.0, 1.0)
n0.inputs[28].default_value = 1.0
n1 = _N.new('ShaderNodeOutputMaterial'); n1.name = 'Material Output'; n1.location = (300, 300)
n2 = _N.new('ShaderNodeTexImage'); n2.name = 'Image Texture'; n2.location = (-300, 600)
n2.image = img_empflt_tex_32_png
_L.new(n0.outputs[0], n1.inputs[0])
_L.new(n2.outputs[0], n0.inputs[0])
n1.is_active_output = True
mat_tex_34.use_nodes = True; mat_tex_34.node_tree.nodes.clear()
_N = mat_tex_34.node_tree.nodes; _L = mat_tex_34.node_tree.links
n0 = _N.new('ShaderNodeBsdfPrincipled'); n0.name = 'Principled BSDF'; n0.location = (10, 300)
n0.distribution = 'GGX'
n0.subsurface_method = 'RANDOM_WALK_SKIN'
n0.inputs[2].default_value = 1.0
n0.inputs[3].default_value = 1.45
n0.inputs[13].default_value = 0.0
n0.inputs[27].default_value = (0.0, 0.0, 0.0, 1.0)
n0.inputs[28].default_value = 1.0
n1 = _N.new('ShaderNodeOutputMaterial'); n1.name = 'Material Output'; n1.location = (300, 300)
n2 = _N.new('ShaderNodeTexImage'); n2.name = 'Image Texture'; n2.location = (-300, 600)
n2.image = img_empflt_tex_34_png
_L.new(n0.outputs[0], n1.inputs[0])
_L.new(n2.outputs[0], n0.inputs[0])
n1.is_active_output = True
mat_tex_35.use_nodes = True; mat_tex_35.node_tree.nodes.clear()
_N = mat_tex_35.node_tree.nodes; _L = mat_tex_35.node_tree.links
n0 = _N.new('ShaderNodeBsdfPrincipled'); n0.name = 'Principled BSDF'; n0.location = (10, 300)
n0.distribution = 'GGX'
n0.subsurface_method = 'RANDOM_WALK_SKIN'
n0.inputs[2].default_value = 1.0
n0.inputs[3].default_value = 1.45
n0.inputs[13].default_value = 0.0
n0.inputs[27].default_value = (0.0, 0.0, 0.0, 1.0)
n0.inputs[28].default_value = 1.0
n1 = _N.new('ShaderNodeOutputMaterial'); n1.name = 'Material Output'; n1.location = (300, 300)
n2 = _N.new('ShaderNodeTexImage'); n2.name = 'Image Texture'; n2.location = (-300, 600)
n2.image = img_empflt_tex_35_png
_L.new(n0.outputs[0], n1.inputs[0])
_L.new(n2.outputs[0], n0.inputs[0])
n1.is_active_output = True

# ---- world
world_world = bpy.data.worlds.new('World'); scene.world = world_world
world_world.use_nodes = True; world_world.node_tree.nodes.clear()
_N = world_world.node_tree.nodes; _L = world_world.node_tree.links
n0 = _N.new('ShaderNodeOutputWorld'); n0.name = 'World Output'; n0.location = (300, 300)
n1 = _N.new('ShaderNodeBackground'); n1.name = 'Background'; n1.location = (10, 300)
n1.inputs[0].default_value = (0.05088, 0.05088, 0.05088, 1.0)
_L.new(n1.outputs[0], n0.inputs[0])
n0.is_active_output = True
world_world.color = (0.05088, 0.05088, 0.05088)
world_world.use_sun_shadow = False
world_world.sun_shadow_jitter_overblur = 0.0

# ---- meshes
me_object_0 = bpy.data.meshes.new('Object_0')
me_object_0.from_pydata([(-1555.0, 4232.0, 1.01e+04), (-1267.0, 4923.0, 1.01e+04), (1267.0, 4923.0, 1.01e+04), (1555.0, 4232.0, 1.01e+04), (1555.0, -4236.0, 1.01e+04), (1267.0, -5330.0, 1.01e+04), (-1267.0, -5330.0, 1.01e+04), (-1555.0, -4236.0, 1.01e+04), (-4781.0, 141.6, -4527.0), (-4781.0, 1697.0, -4527.0), (-4781.0, 1697.0, -955.8), (-4781.0, 141.6, -955.8), (2362.0, -3890.0, 1.01e+04), (-2362.0, -3890.0, 1.01e+04), (2362.0, -1413.0, 1.01e+04), (-2362.0, -1413.0, 1.01e+04), (3168.0, -780.4, 1.01e+04), (-3168.0, -780.4, 1.01e+04), (3168.0, 3598.0, 1.01e+04), (-3168.0, 3598.0, 1.01e+04), (4781.0, 1697.0, -4527.0), (4781.0, 141.6, -4527.0), (4781.0, 141.6, -955.8), (4781.0, 1697.0, -955.8), (-1267.0, -5330.0, 4747.0), (-1267.0, -5330.0, -494.8), (-1555.0, -4236.0, -494.8), (-1555.0, -4236.0, 4747.0), (1267.0, -5330.0, -5276.0), (1267.0, -5330.0, -494.8), (1555.0, -4236.0, -494.8), (1555.0, -4236.0, -5276.0), (3168.0, -780.4, 4747.0), (3168.0, 3598.0, 4747.0), (3168.0, 3598.0, -494.8), (3168.0, -780.4, -494.8), (1555.0, -4236.0, 4747.0), (1267.0, -5330.0, 4747.0), (-1267.0, -5330.0, -5276.0), (-1555.0, -4236.0, -5276.0), (2362.0, -1413.0, -494.8), (2362.0, -1413.0, 4747.0), (1267.0, 4923.0, 4747.0), (-1267.0, 4923.0, 4747.0), (-1267.0, 4923.0, -494.8), (1267.0, 4923.0, -494.8), (-3168.0, 3598.0, 4747.0), (-3168.0, 3598.0, -494.8), (-1555.0, 4232.0, -494.8), (-1555.0, 4232.0, 4747.0), (1555.0, 4232.0, 4747.0), (1555.0, 4232.0, -494.8), (1202.0, -3226.0, -6225.0), (-1202.0, -3226.0, -6225.0), (-1316.0, -3344.0, -5277.0), (1316.0, -3344.0, -5277.0), (1870.0, -2730.0, -5277.0), (1709.0, -2634.0, -6225.0), (1202.0, 3273.0, -6225.0), (1709.0, 2682.0, -6225.0), (1870.0, 2777.0, -5277.0), (1555.0, 4232.0, -5276.0), (2362.0, 3944.0, -5276.0), (-1709.0, -2634.0, -6225.0), (-1870.0, -2730.0, -5277.0), (-2362.0, 3944.0, -5276.0), (1316.0, 3391.0, -5277.0), (-1870.0, 2777.0, -5277.0), (-1709.0, 2682.0, -6225.0), (-1202.0, 3273.0, -6225.0), (3168.0, 3598.0, -4988.0), (-1555.0, 4232.0, -5276.0), (-3168.0, 3598.0, -4988.0), (-1316.0, 3391.0, -5277.0), (3168.0, -31.43, -4527.0), (3168.0, 1928.0, -4527.0), (3168.0, -780.4, -4988.0), (-3168.0, -780.4, -4988.0), (-3168.0, -780.4, -494.8), (-2362.0, -1413.0, -494.8), (-2362.0, -1413.0, -5276.0), (2362.0, -1413.0, -5276.0), (-3168.0, -31.43, -955.8), (-3168.0, 1928.0, -955.8), (3168.0, 1928.0, -955.8), (3168.0, -31.43, -955.8), (-3168.0, 1928.0, -4527.0), (-3168.0, -31.43, -4527.0), (-2362.0, -1413.0, 4747.0), (-3168.0, -780.4, 4747.0), (-2362.0, -3890.0, 4747.0), (2362.0, -3890.0, 4747.0), (-2362.0, -3890.0, -5276.0), (-2362.0, -3890.0, -494.8), (2362.0, -3890.0, -5276.0), (2362.0, -3890.0, -494.8), (-1267.0, 4923.0, -5276.0), (1267.0, 4923.0, -5276.0), (833.5, 5896.0, 3533.0), (833.5, 5896.0, -2113.0), (1410.0, 5896.0, -2113.0), (1410.0, 5896.0, 4569.0), (3312.0, 4514.0, 191.4), (3312.0, 2958.0, 191.4), (3312.0, 2958.0, 3763.0), (3312.0, 4514.0, 3763.0), (1122.0, 5896.0, -4185.0), (1238.0, 5896.0, 5433.0), (1008.0, 5896.0, 5433.0), (833.5, 5896.0, 4569.0), (1410.0, 1864.0, 4569.0), (2678.0, 5722.0, 4569.0), (2678.0, 2036.0, 4569.0), (1410.0, 1864.0, -2113.0), (2678.0, 2036.0, -1017.0), (2678.0, 5722.0, -1017.0), (1238.0, 1864.0, 5433.0), (1008.0, 1864.0, 5433.0), (833.5, 1864.0, 4569.0), (833.5, 1864.0, 3533.0), (-846.5, 2216.0, -2109.0), (63.5, 3126.0, -2109.0), (-60.48, 3178.0, -3695.0), (-896.5, 2342.0, -3695.0), (-2133.0, 5322.0, -2109.0), (-3042.0, 4412.0, -2109.0), (-2917.0, 4360.0, -3695.0), (-2080.0, 5198.0, -3695.0), (-846.4, 5322.0, -2109.0), (-896.6, 5198.0, -3695.0), (63.41, 4412.0, -2109.0), (-60.35, 4360.0, -3695.0), (-3042.0, 3126.0, -2109.0), (-2917.0, 3178.0, -3695.0), (-2132.0, 2216.0, -2109.0), (-2080.0, 2342.0, -3695.0), (-3024.0, -94.2, 3533.0), (-2448.0, -1708.0, 3533.0), (-2448.0, -1708.0, -2113.0), (-3024.0, -94.2, -2113.0), (1122.0, 1864.0, -4185.0), (1122.0, -2054.0, -4185.0), (1410.0, -2054.0, -2113.0), (833.5, -9830.0, -2113.0), (1122.0, -9830.0, -4185.0), (1122.0, -5970.0, -4185.0), (833.5, -5970.0, -2113.0), (1410.0, -9830.0, -2113.0), (1410.0, -5970.0, -2113.0), (833.5, 1864.0, -2113.0), (833.5, -1.386e+04, -2113.0), (1122.0, -1.386e+04, -4185.0), (833.5, -2054.0, -2113.0), (1410.0, -1.386e+04, -2113.0), (1410.0, -5970.0, 2035.0), (1410.0, -2054.0, 3533.0), (833.5, -2054.0, 3533.0), (1238.0, -5970.0, 2669.0), (1238.0, -2054.0, 4281.0), (1008.0, -2054.0, 4281.0), (1008.0, -5970.0, 2669.0), (833.5, -5970.0, 2035.0), (1238.0, -1.386e+04, -1651.0), (1008.0, -1.386e+04, -1651.0), (1008.0, -9830.0, 653.4), (1238.0, -9830.0, 653.4), (-3946.0, 193.8, -2113.0), (-3946.0, 193.8, 3533.0), (-4234.0, 1864.0, -2113.0), (-3024.0, 1864.0, -2113.0), (-3024.0, 1864.0, 3533.0), (-4234.0, 1864.0, 3533.0), (1410.0, -9830.0, 191.4), (833.5, -9830.0, 191.4), (-3832.0, 5896.0, -2113.0), (-3832.0, 5896.0, 3533.0), (-3024.0, 6356.0, 3533.0), (199.5, 6356.0, 3533.0), (-3024.0, 6356.0, -2113.0), (199.5, 6356.0, -2113.0), (288.2, -5357.0, 4527.0), (-287.8, -5357.0, 4527.0), (-115.8, -5357.0, 5391.0), (115.2, -5357.0, 5391.0), (288.2, -5357.0, -2154.0), (-287.8, -5357.0, -2154.0), (0.1519, -5357.0, -4228.0), (0.1519, 345.2, -4228.0), (288.2, 345.2, -2154.0), (288.2, 3168.0, -2154.0), (0.1519, 3168.0, -4228.0), (-287.8, -2477.0, -2154.0), (0.1518, -2477.0, -4228.0), (-287.8, 345.2, -2154.0), (288.2, -2477.0, -2154.0), (288.2, 6048.0, -2154.0), (0.1519, 6048.0, -4228.0), (-287.8, 3168.0, -2154.0), (-287.8, 6048.0, -2154.0), (115.2, 345.2, 2627.0), (288.2, 345.2, 1993.0), (288.2, -2477.0, 3491.0), (-287.8, -2477.0, 3491.0), (-115.8, -2477.0, 4239.0), (115.2, -2477.0, 4239.0), (-287.8, 345.2, 1993.0), (-115.8, 345.2, 2627.0), (-115.8, 3168.0, 611.2), (115.2, 3168.0, 611.2), (-115.8, 6048.0, -1693.0), (115.2, 6048.0, -1693.0), (-287.8, 3168.0, 150.2), (288.2, 3168.0, 150.2), (-1428.0, 592.0, -710.5), (-592.0, 1428.0, -710.5), (-592.0, 1428.0, 710.5), (-1428.0, 592.0, 710.5), (592.0, 1428.0, -710.5), (592.0, 1428.0, 710.5), (-592.0, -1428.0, -710.5), (-1428.0, -592.0, -710.5), (-1428.0, -592.0, 710.5), (-592.0, -1428.0, 710.5), (1428.0, 592.0, 710.5), (1428.0, 592.0, -710.5), (592.0, -1428.0, -710.5), (592.0, -1428.0, 710.5), (1428.0, -592.0, -710.5), (1428.0, -592.0, 710.5), (-393.0, -474.5, -680.0), (-785.1, -474.5, -1.465e-05), (785.1, -474.5, 2.198e-05), (393.0, -474.5, -680.0), (-550.1, 474.5, -953.0), (-1100.0, 474.5, -2.932e-05), (550.1, 474.5, -953.0), (-393.0, -474.5, 680.0), (-550.1, 474.5, 953.0), (393.0, -474.5, 680.0), (550.1, 474.5, 953.0), (1100.0, 474.5, 4.397e-05), (-393.0, -474.5, -680.0), (-785.1, -474.5, -1.465e-05), (785.1, -474.5, 2.198e-05), (393.0, -474.5, -680.0), (-550.1, 474.5, -953.0), (-1100.0, 474.5, -2.932e-05), (550.1, 474.5, -953.0), (-393.0, -474.5, 680.0), (-550.1, 474.5, 953.0), (393.0, -474.5, 680.0), (550.1, 474.5, 953.0), (1100.0, 474.5, 4.397e-05), (-2362.0, -1401.0, 1.004e+04), (-2362.0, -3878.0, 1.004e+04), (2362.0, -3878.0, 1.004e+04), (2362.0, -1401.0, 1.004e+04), (-1555.0, -4224.0, 1.004e+04), (1555.0, -4224.0, 1.004e+04), (-3168.0, -768.4, 1.004e+04), (3168.0, -768.4, 1.004e+04), (-3168.0, 3610.0, 1.004e+04), (3168.0, 3610.0, 1.004e+04), (1555.0, 4243.0, 1.004e+04), (1267.0, 4935.0, 1.004e+04), (-1267.0, 4935.0, 1.004e+04), (-1555.0, 4243.0, 1.004e+04), (-1267.0, -5318.0, 1.004e+04), (1267.0, -5318.0, 1.004e+04), (1267.0, 4935.0, 1.552e+04), (1267.0, 4935.0, 2.099e+04), (-1267.0, 4935.0, 2.099e+04), (-1267.0, 4935.0, 1.552e+04), (2362.0, 3955.0, 2.692e+04), (1555.0, 4243.0, 2.692e+04), (1555.0, 4243.0, 2.099e+04), (2362.0, 3955.0, 2.099e+04), (3168.0, 3610.0, 1.552e+04), (1555.0, 4243.0, 1.552e+04), (-1555.0, 4243.0, 1.552e+04), (-3168.0, 3610.0, 1.552e+04), (-2362.0, 3955.0, 2.099e+04), (-3168.0, 3610.0, 2.099e+04), (-1555.0, 4243.0, 2.692e+04), (-2362.0, 3955.0, 2.692e+04), (-1555.0, 4243.0, 2.099e+04), (3168.0, 3610.0, 2.099e+04), (-1555.0, -4224.0, 2.692e+04), (-1555.0, -4224.0, 2.98e+04), (-864.0, -5318.0, 3.084e+04), (2362.0, -1401.0, 1.552e+04), (3168.0, -768.4, 1.552e+04), (1267.0, -5318.0, 1.552e+04), (1555.0, -4224.0, 1.552e+04), (-1094.0, 4589.0, 3.032e+04), (-864.0, 4243.0, 3.176e+04), (-1555.0, 4243.0, 2.98e+04), (864.0, -4224.0, 3.176e+04), (864.0, -5318.0, 3.084e+04), (-864.0, -4224.0, 3.176e+04), (1555.0, -4224.0, 2.692e+04), (1267.0, -5318.0, 2.692e+04), (1555.0, 4243.0, 2.98e+04), (864.0, 4243.0, 3.176e+04), (1094.0, 4589.0, 3.032e+04), (1555.0, -4224.0, 2.099e+04), (1267.0, -5318.0, 2.099e+04), (-3168.0, -768.4, 1.552e+04), (-2362.0, -1401.0, 1.552e+04), (-1555.0, -4224.0, 2.099e+04), (-1267.0, -5318.0, 2.099e+04), (-1267.0, -5318.0, 1.552e+04), (-1555.0, -4224.0, 1.552e+04), (-1267.0, -5318.0, 2.692e+04), (1555.0, -4224.0, 2.98e+04), (2362.0, -3878.0, 1.552e+04), (-2362.0, -3878.0, 1.552e+04), (3168.0, -768.4, 2.099e+04), (2362.0, -1401.0, 2.099e+04), (-3168.0, -768.4, 2.099e+04), (-2362.0, -1401.0, 2.099e+04), (-2362.0, -1401.0, 2.882e+04), (-2362.0, 3955.0, 2.882e+04), (-1555.0, -1401.0, 2.98e+04), (1555.0, -1401.0, 2.98e+04), (2362.0, 3955.0, 2.882e+04), (2362.0, -1401.0, 2.882e+04), (-2362.0, -3878.0, 2.882e+04), (2362.0, -3878.0, 2.882e+04), (-2362.0, -1401.0, 2.692e+04), (2362.0, -1401.0, 2.692e+04), (2362.0, -3878.0, 2.692e+04), (2362.0, -3878.0, 2.099e+04), (-2362.0, -3878.0, 2.692e+04), (-2362.0, -3878.0, 2.099e+04), (-1267.0, 4935.0, 2.692e+04), (1267.0, 4935.0, 2.692e+04), (223.9, 270.0, -387.0), (447.1, 270.0, -7.327e-06), (-447.1, 270.0, 0.0), (-223.9, 270.0, -387.0), (313.1, -270.0, -542.0), (625.8, -270.0, -7.33e-06), (-313.1, -270.0, -542.0), (223.9, 270.0, 387.0), (313.1, -270.0, 542.0), (-223.9, 270.0, 387.0), (-313.1, -270.0, 542.0), (-625.8, -270.0, 0.0), (223.9, 270.0, -387.0), (447.1, 270.0, -7.327e-06), (-447.1, 270.0, 0.0), (-223.9, 270.0, -387.0), (313.1, -270.0, -542.0), (625.8, -270.0, -7.33e-06), (-313.1, -270.0, -542.0), (223.9, 270.0, 387.0), (313.1, -270.0, 542.0), (-223.9, 270.0, 387.0), (-313.1, -270.0, 542.0), (-625.8, -270.0, 0.0), (223.9, 270.0, -387.0), (447.1, 270.0, -7.327e-06), (-447.1, 270.0, 0.0), (-223.9, 270.0, -387.0), (313.1, -270.0, -542.0), (625.8, -270.0, -7.33e-06), (-313.1, -270.0, -542.0), (223.9, 270.0, 387.0), (313.1, -270.0, 542.0), (-223.9, 270.0, 387.0), (-313.1, -270.0, 542.0), (-625.8, -270.0, 0.0), (-1410.0, 5896.0, 4569.0), (-1410.0, 5896.0, -2113.0), (-833.5, 5896.0, -2113.0), (-833.5, 5896.0, 3533.0), (-3312.0, 4514.0, 3763.0), (-3312.0, 2958.0, 3763.0), (-3312.0, 2958.0, 191.4), (-3312.0, 4514.0, 191.4), (-1122.0, 5896.0, -4185.0), (-833.5, 5896.0, 4569.0), (-1008.0, 5896.0, 5433.0), (-1238.0, 5896.0, 5433.0), (-2678.0, 2036.0, 4569.0), (-2678.0, 5722.0, 4569.0), (-1410.0, 1864.0, 4569.0), (-2678.0, 5722.0, -1017.0), (-2678.0, 2036.0, -1017.0), (-1410.0, 1864.0, -2113.0), (-1238.0, 1864.0, 5433.0), (-833.5, 1864.0, 4569.0), (-1008.0, 1864.0, 5433.0), (-833.5, 1864.0, 3533.0), (896.5, 2342.0, -3695.0), (60.48, 3178.0, -3695.0), (-63.5, 3126.0, -2109.0), (846.5, 2216.0, -2109.0), (2080.0, 5198.0, -3695.0), (2917.0, 4360.0, -3695.0), (3042.0, 4412.0, -2109.0), (2133.0, 5322.0, -2109.0), (896.6, 5198.0, -3695.0), (846.4, 5322.0, -2109.0), (60.35, 4360.0, -3695.0), (-63.41, 4412.0, -2109.0), (2917.0, 3178.0, -3695.0), (3042.0, 3126.0, -2109.0), (2080.0, 2342.0, -3695.0), (2132.0, 2216.0, -2109.0), (3024.0, -94.2, -2113.0), (2448.0, -1708.0, -2113.0), (2448.0, -1708.0, 3533.0), (3024.0, -94.2, 3533.0), (-1122.0, 1864.0, -4185.0), (-1410.0, -2054.0, -2113.0), (-1122.0, -2054.0, -4185.0), (-833.5, -5970.0, -2113.0), (-1122.0, -5970.0, -4185.0), (-1122.0, -9830.0, -4185.0), (-833.5, -9830.0, -2113.0), (-1410.0, -5970.0, -2113.0), (-1410.0, -9830.0, -2113.0), (-833.5, 1864.0, -2113.0), (-1122.0, -1.386e+04, -4185.0), (-833.5, -1.386e+04, -2113.0), (-833.5, -2054.0, -2113.0), (-1410.0, -1.386e+04, -2113.0), (-833.5, -2054.0, 3533.0), (-1410.0, -2054.0, 3533.0), (-1410.0, -5970.0, 2035.0), (-833.5, -5970.0, 2035.0), (-1008.0, -5970.0, 2669.0), (-1008.0, -2054.0, 4281.0), (-1238.0, -2054.0, 4281.0), (-1238.0, -5970.0, 2669.0), (3024.0, 1864.0, -2113.0), (3946.0, 193.8, -2113.0), (4234.0, 1864.0, -2113.0), (-1008.0, -9830.0, 653.4), (-1238.0, -9830.0, 653.4), (3946.0, 193.8, 3533.0), (4234.0, 1864.0, 3533.0), (3024.0, 1864.0, 3533.0), (-1008.0, -1.386e+04, -1651.0), (-1238.0, -1.386e+04, -1651.0), (-833.5, -9830.0, 191.4), (-1410.0, -9830.0, 191.4), (3832.0, 5896.0, -2113.0), (3832.0, 5896.0, 3533.0), (3024.0, 6356.0, 3533.0), (3024.0, 6356.0, -2113.0), (-199.5, 6356.0, 3533.0), (-199.5, 6356.0, -2113.0), (-115.2, -5357.0, 5391.0), (115.8, -5357.0, 5391.0), (287.8, -5357.0, 4527.0), (-288.2, -5357.0, 4527.0), (287.8, -5357.0, -2154.0), (-288.2, -5357.0, -2154.0), (-0.1519, -5357.0, -4228.0), (-0.1519, 3168.0, -4228.0), (-288.2, 3168.0, -2154.0), (-288.2, 345.2, -2154.0), (-0.1519, 345.2, -4228.0), (287.8, 345.2, -2154.0), (-0.1518, -2477.0, -4228.0), (287.8, -2477.0, -2154.0), (-288.2, -2477.0, -2154.0), (-0.1519, 6048.0, -4228.0), (-288.2, 6048.0, -2154.0), (287.8, 6048.0, -2154.0), (287.8, 3168.0, -2154.0), (-288.2, -2477.0, 3491.0), (-288.2, 345.2, 1993.0), (-115.2, 345.2, 2627.0), (287.8, -2477.0, 3491.0), (115.8, -2477.0, 4239.0), (-115.2, -2477.0, 4239.0), (287.8, 345.2, 1993.0), (115.8, 345.2, 2627.0), (-115.2, 3168.0, 611.2), (115.8, 3168.0, 611.2), (-115.2, 6048.0, -1693.0), (115.8, 6048.0, -1693.0), (287.8, 3168.0, 150.2), (-288.2, 3168.0, 150.2), (1428.0, 592.0, 710.5), (592.0, 1428.0, 710.5), (592.0, 1428.0, -710.5), (1428.0, 592.0, -710.5), (-592.0, 1428.0, 710.5), (-592.0, 1428.0, -710.5), (592.0, -1428.0, 710.5), (1428.0, -592.0, 710.5), (1428.0, -592.0, -710.5), (592.0, -1428.0, -710.5), (-1428.0, 592.0, -710.5), (-1428.0, 592.0, 710.5), (-592.0, -1428.0, 710.5), (-592.0, -1428.0, -710.5), (-1428.0, -592.0, 710.5), (-1428.0, -592.0, -710.5), (1202.0, 3249.0, -1140.0), (1709.0, 2658.0, -1140.0), (1709.0, 2658.0, 1140.0), (1202.0, 3249.0, 1140.0), (1202.0, -3249.0, -1140.0), (-1202.0, -3249.0, -1140.0), (-1202.0, -3249.0, 1140.0), (1202.0, -3249.0, 1140.0), (1709.0, -2658.0, -1140.0), (1709.0, -2658.0, 1140.0), (-1709.0, 2658.0, 1140.0), (-1202.0, 3249.0, 1140.0), (-1202.0, 3249.0, -1140.0), (-1709.0, 2658.0, -1140.0), (-1709.0, -2658.0, -1140.0), (-1709.0, -2658.0, 1140.0)], [], [(0, 1, 2, 3), (4, 5, 6, 7), (8, 9, 10, 11), (12, 4, 7, 13), (14, 12, 13, 15), (16, 14, 15, 17), (18, 16, 17, 19), (3, 18, 19, 0), (20, 21, 22, 23), (24, 25, 26, 27), (7, 6, 24, 27), (28, 29, 30, 31), (32, 33, 34, 35), (5, 4, 36, 37), (29, 37, 36, 30), (25, 38, 39, 26), (32, 35, 40, 41), (42, 43, 44, 45), (42, 2, 1, 43), (46, 47, 48, 49), (38, 28, 31, 39), (0, 19, 46, 49), (34, 33, 50, 51), (18, 3, 50, 33), (52, 53, 54, 55), (55, 56, 57), (58, 59, 60), (51, 61, 62), (59, 57, 56, 60), (63, 64, 54), (65, 48, 47), (60, 66, 58), (67, 68, 69), (54, 53, 63), (62, 70, 34), (65, 71, 48), (47, 72, 65), (69, 58, 66, 73), (63, 68, 67, 64), (69, 73, 67), (34, 51, 62), (57, 52, 55), (74, 75, 70, 76), (77, 78, 79, 80), (35, 76, 81, 40), (82, 83, 47, 78), (84, 85, 35, 34), (86, 87, 77, 72), (87, 82, 78, 77), (85, 74, 76, 35), (75, 84, 34, 70), (83, 86, 72, 47), (52, 57, 59, 58), (58, 69, 53, 52), (68, 63, 53, 69), (14, 16, 32, 41), (17, 15, 88, 89), (19, 17, 89, 46), (16, 18, 33, 32), (15, 13, 90, 88), (12, 14, 41, 91), (92, 80, 79, 93), (81, 94, 95, 40), (42, 45, 51, 50), (27, 26, 93, 90), (13, 7, 27, 90), (44, 43, 49, 48), (30, 36, 91, 95), (4, 12, 91, 36), (26, 39, 92, 93), (3, 2, 42, 50), (96, 44, 48, 71), (1, 0, 49, 43), (45, 97, 61, 51), (61, 97, 96, 71), (31, 30, 95, 94), (88, 90, 93, 79), (91, 41, 40, 95), (76, 70, 62, 81), (94, 81, 56), (72, 77, 80, 65), (62, 66, 60), (62, 65, 73, 66), (67, 73, 65), (94, 56, 55), (61, 71, 65, 62), (92, 54, 64), (60, 56, 81, 62), (65, 80, 64, 67), (54, 92, 94, 55), (64, 80, 92), (92, 39, 31, 94), (46, 89, 78, 47), (78, 89, 88, 79), (8, 11, 82, 87), (22, 21, 74, 85), (23, 22, 85, 84), (10, 9, 86, 83), (20, 23, 84, 75), (9, 8, 87, 86), (21, 20, 75, 74), (11, 10, 83, 82), (25, 24, 37, 29), (24, 6, 5, 37), (28, 38, 25, 29), (44, 96, 97, 45), (98, 99, 100, 101), (102, 103, 104, 105), (106, 100, 99), (107, 108, 109, 101), (101, 109, 98), (110, 101, 111, 112), (100, 113, 114, 115), (110, 116, 107, 101), (117, 118, 109, 108), (98, 109, 118, 119), (120, 121, 122, 123), (124, 125, 126, 127), (128, 124, 127, 129), (121, 130, 131, 122), (130, 128, 129, 131), (125, 132, 133, 126), (134, 120, 123, 135), (132, 134, 135, 133), (114, 112, 104, 103), (112, 111, 105, 104), (115, 114, 103, 102), (105, 111, 115, 102), (123, 122, 131, 129), (126, 133, 135, 127), (129, 127, 135, 123), (136, 137, 138, 139), (140, 113, 100, 106), (140, 141, 142, 113), (143, 144, 145, 146), (144, 147, 148, 145), (149, 140, 106, 99), (150, 151, 144, 143), (141, 140, 149, 152), (145, 148, 142, 141), (146, 145, 141, 152), (151, 153, 147, 144), (148, 154, 155, 142), (119, 118, 156), (156, 118, 117), (154, 157, 158), (159, 160, 161), (155, 158, 116), (116, 110, 155), (155, 110, 113, 142), (158, 155, 154), (117, 159, 156), (156, 161, 146, 152), (161, 156, 159), (162, 163, 164, 165), (158, 159, 117, 116), (136, 139, 166, 167), (165, 164, 160, 157), (168, 166, 139, 169), (170, 136, 167, 171), (116, 117, 108, 107), (157, 160, 159, 158), (150, 163, 162, 153), (153, 151, 150), (148, 147, 172, 154), (172, 147, 153), (165, 172, 153, 162), (157, 154, 172), (160, 164, 173), (173, 161, 160), (150, 143, 173), (164, 163, 150, 173), (143, 146, 161, 173), (172, 165, 157), (168, 174, 175, 171), (171, 167, 166, 168), (132, 125, 174, 168), (176, 170, 171, 175), (170, 176, 177), (124, 178, 125), (149, 99, 130, 121), (120, 134, 169, 149), (177, 98, 119, 170), (125, 178, 174), (132, 169, 134), (168, 169, 132), (179, 178, 124, 128), (99, 179, 128, 130), (149, 121, 120), (174, 178, 176, 175), (179, 99, 98, 177), (177, 176, 178, 179), (152, 149, 169, 139), (139, 138, 152), (136, 170, 119, 156), (156, 137, 136), (156, 152, 138, 137), (110, 112, 114, 113), (101, 100, 115, 111), (180, 181, 182, 183), (184, 185, 181, 180), (185, 184, 186), (187, 188, 189, 190), (191, 192, 187, 193), (192, 194, 188, 187), (191, 185, 186, 192), (184, 194, 192, 186), (190, 189, 195, 196), (197, 190, 196, 198), (193, 187, 190, 197), (199, 200, 201), (185, 191, 202, 181), (203, 182, 181), (194, 184, 180, 201), (201, 204, 199), (194, 201, 200, 188), (204, 201, 180), (205, 202, 191, 193), (202, 205, 206), (181, 202, 203), (180, 183, 204), (206, 203, 202), (199, 206, 207, 208), (183, 182, 203, 204), (208, 207, 209, 210), (204, 203, 206, 199), (198, 196, 195), (195, 210, 209, 198), (211, 198, 209, 207), (189, 188, 200, 212), (193, 197, 211, 205), (211, 207, 206), (199, 208, 212), (206, 205, 211), (210, 195, 212, 208), (212, 200, 199), (211, 197, 198), (195, 189, 212), (219, 220, 221, 222), (216, 215, 214, 213), (220, 213, 216, 221), (218, 223, 224, 217), (225, 219, 222, 226), (227, 225, 226, 228), (223, 228, 227, 224), (215, 218, 217, 214), (229, 230, 231, 232), (230, 229, 233, 234), (229, 232, 235, 233), (236, 230, 234, 237), (238, 236, 237, 239), (238, 231, 230, 236), (231, 238, 239, 240), (232, 231, 240, 235), (241, 242, 243, 244), (242, 241, 245, 246), (241, 244, 247, 245), (248, 242, 246, 249), (250, 248, 249, 251), (250, 243, 242, 248), (243, 250, 251, 252), (244, 243, 252, 247), (253, 254, 255, 256), (254, 257, 258, 255), (259, 253, 256, 260), (261, 259, 260, 262), (263, 264, 265, 266), (266, 261, 262, 263), (257, 267, 268, 258), (269, 270, 271, 272), (269, 272, 265, 264), (273, 274, 275, 276), (277, 278, 263, 262), (266, 279, 280, 261), (280, 279, 281), (276, 275, 278), (281, 282, 280), (283, 284, 281, 285), (277, 286, 276), (279, 285, 281), (276, 278, 277), (287, 288, 289), (290, 291, 260, 256), (292, 293, 258, 268), (291, 277, 262, 260), (294, 295, 296), (297, 298, 289, 299), (300, 301, 298), (302, 303, 304), (301, 300, 305, 306), (307, 308, 253, 259), (309, 310, 311, 312), (289, 313, 287), (314, 298, 297), (312, 311, 267, 257), (304, 303, 295, 294), (280, 307, 259, 261), (298, 314, 300), (299, 289, 288), (306, 305, 293, 292), (287, 313, 310, 309), (315, 290, 256, 255), (308, 316, 254, 253), (286, 317, 318, 276), (319, 282, 281, 320), (321, 322, 296, 323), (324, 302, 325, 326), (323, 288, 327, 321), (326, 328, 314, 324), (284, 329, 320, 281), (330, 273, 276, 318), (331, 330, 318, 332), (329, 333, 334, 320), (313, 289, 298, 301), (328, 326, 330, 331), (321, 327, 333, 329), (322, 321, 329, 284), (335, 294, 296), (294, 335, 336, 304), (327, 288, 287, 333), (336, 274, 302), (326, 325, 273, 330), (314, 328, 331, 300), (296, 322, 284, 283), (296, 283, 335), (302, 304, 336), (325, 302, 274, 273), (299, 288, 323), (297, 303, 302, 324), (323, 296, 295, 299), (299, 295, 303, 297), (324, 314, 297), (282, 319, 307, 280), (317, 286, 277, 291), (319, 320, 308, 307), (318, 317, 291, 290), (272, 279, 266, 265), (278, 269, 264, 263), (305, 332, 315, 293), (271, 285, 279, 272), (316, 312, 257, 254), (274, 336, 270, 275), (275, 270, 269, 278), (334, 309, 312, 316), (332, 318, 290, 315), (335, 283, 285, 271), (293, 315, 255, 258), (320, 334, 316, 308), (300, 331, 332, 305), (333, 287, 309, 334), (310, 313, 301, 306), (311, 310, 306, 292), (311, 292, 268, 267), (336, 335, 271, 270), (337, 338, 339, 340), (338, 337, 341, 342), (337, 340, 343, 341), (344, 338, 342, 345), (346, 344, 345, 347), (346, 339, 338, 344), (339, 346, 347, 348), (340, 339, 348, 343), (349, 350, 351, 352), (350, 349, 353, 354), (349, 352, 355, 353), (356, 350, 354, 357), (358, 356, 357, 359), (358, 351, 350, 356), (351, 358, 359, 360), (352, 351, 360, 355), (361, 362, 363, 364), (362, 361, 365, 366), (361, 364, 367, 365), (368, 362, 366, 369), (370, 368, 369, 371), (370, 363, 362, 368), (363, 370, 371, 372), (364, 363, 372, 367), (373, 374, 375, 376), (377, 378, 379, 380), (375, 374, 381), (373, 382, 383, 384), (376, 382, 373), (385, 386, 373, 387), (388, 389, 390, 374), (373, 384, 391, 387), (383, 382, 392, 393), (394, 392, 382, 376), (395, 396, 397, 398), (399, 400, 401, 402), (403, 399, 402, 404), (396, 405, 406, 397), (405, 403, 404, 406), (400, 407, 408, 401), (409, 395, 398, 410), (407, 409, 410, 408), (379, 378, 385, 389), (378, 377, 386, 385), (380, 379, 389, 388), (380, 388, 386, 377), (403, 405, 396, 395), (399, 409, 407, 400), (395, 409, 399, 403), (411, 412, 413, 414), (381, 374, 390, 415), (390, 416, 417, 415), (418, 419, 420, 421), (419, 422, 423, 420), (375, 381, 415, 424), (421, 420, 425, 426), (427, 424, 415, 417), (417, 416, 422, 419), (427, 417, 419, 418), (420, 423, 428, 425), (429, 392, 394), (416, 430, 431, 422), (432, 433, 434), (435, 436, 431), (430, 387, 391), (393, 392, 429), (434, 429, 432), (429, 434, 393), (427, 418, 432, 429), (416, 390, 387, 430), (431, 430, 435), (391, 435, 430), (437, 411, 438, 439), (436, 433, 440, 441), (442, 438, 411, 414), (391, 393, 434, 435), (443, 442, 414, 444), (441, 440, 445, 446), (435, 434, 433, 436), (384, 383, 393, 391), (428, 446, 445, 426), (426, 425, 428), (447, 432, 418, 421), (448, 431, 436), (433, 432, 447), (428, 423, 448), (431, 448, 423, 422), (447, 421, 426), (436, 441, 448), (447, 426, 445, 440), (447, 440, 433), (446, 428, 448, 441), (439, 449, 401, 408), (450, 443, 444, 451), (397, 406, 375, 424), (401, 452, 402), (453, 451, 444), (424, 437, 410, 398), (444, 394, 376, 453), (449, 452, 401), (410, 437, 408), (408, 437, 439), (404, 402, 452, 454), (406, 404, 454, 375), (398, 397, 424), (450, 451, 452, 449), (454, 452, 451, 453), (453, 376, 375, 454), (429, 394, 444, 414), (414, 413, 429), (411, 437, 424, 427), (427, 412, 411), (413, 412, 427, 429), (439, 438, 442, 443), (443, 450, 449, 439), (390, 389, 385, 387), (386, 388, 374, 373), (455, 456, 457, 458), (458, 457, 459, 460), (461, 460, 459), (462, 463, 464, 465), (466, 465, 467, 468), (465, 464, 469, 467), (467, 461, 459, 468), (461, 467, 469, 460), (470, 471, 463, 462), (472, 470, 462, 473), (473, 462, 465, 466), (474, 475, 476), (457, 477, 468, 459), (457, 456, 478), (474, 458, 460, 469), (476, 479, 474), (464, 475, 474, 469), (458, 474, 479), (466, 468, 477, 480), (481, 480, 477), (478, 477, 457), (479, 455, 458), (477, 478, 481), (482, 483, 481, 476), (479, 478, 456, 455), (484, 485, 483, 482), (476, 481, 478, 479), (471, 470, 472), (472, 485, 484, 471), (483, 485, 472, 486), (487, 475, 464, 463), (480, 486, 473, 466), (481, 483, 486), (487, 482, 476), (486, 480, 481), (482, 487, 471, 484), (476, 475, 487), (472, 473, 486), (487, 463, 471), (494, 495, 496, 497), (491, 490, 489, 488), (495, 488, 491, 496), (493, 498, 499, 492), (500, 494, 497, 501), (502, 500, 501, 503), (498, 503, 502, 499), (490, 493, 492, 489), (508, 509, 510, 511), (507, 506, 505, 504), (506, 513, 512, 505), (516, 504, 507, 515), (509, 518, 519, 510), (517, 516, 515, 514), (518, 517, 514, 519), (513, 511, 508, 512)])
me_object_0.polygons.foreach_set('material_index', [0, 0, 0, 0, 0, 0, 0, 0, 0, 1, 1, 1, 1, 1, 1, 1, 1, 2, 2, 3, 3, 3, 3, 3, 4, 4, 4, 4, 4, 4, 4, 4, 4, 4, 4, 4, 4, 4, 4, 4, 4, 4, 5, 5, 5, 5, 5, 5, 5, 5, 5, 5, 6, 6, 6, 7, 7, 7, 7, 8, 8, 9, 9, 10, 10, 10, 10, 10, 10, 10, 10, 10, 10, 10, 10, 10, 11, 11, 12, 12, 12, 12, 12, 12, 12, 12, 12, 12, 12, 12, 12, 12, 13, 13, 14, 14, 14, 14, 14, 14, 14, 14, 15, 15, 15, 16, 0, 0, 0, 0, 0, 3, 3, 3, 3, 3, 4, 4, 4, 4, 4, 4, 4, 4, 5, 5, 5, 5, 6, 6, 6, 7, 17, 17, 17, 17, 17, 17, 17, 17, 17, 17, 18, 18, 18, 18, 18, 18, 18, 18, 18, 18, 18, 18, 19, 19, 19, 19, 19, 19, 19, 19, 9, 9, 20, 20, 20, 20, 20, 20, 20, 20, 20, 20, 21, 21, 22, 22, 22, 22, 22, 22, 22, 22, 22, 22, 22, 22, 22, 23, 23, 23, 24, 24, 24, 24, 25, 13, 13, 0, 0, 0, 17, 17, 17, 17, 17, 17, 17, 17, 18, 18, 18, 18, 18, 18, 18, 18, 18, 18, 18, 18, 19, 19, 19, 19, 9, 9, 20, 20, 20, 20, 20, 20, 20, 20, 20, 20, 27, 27, 27, 27, 27, 27, 27, 27, 22, 22, 22, 22, 22, 22, 22, 22, 22, 22, 22, 22, 22, 22, 22, 22, 0, 0, 0, 0, 0, 0, 0, 2, 2, 3, 3, 3, 3, 3, 3, 3, 3, 3, 3, 7, 7, 7, 7, 7, 7, 7, 7, 7, 7, 7, 7, 7, 7, 7, 7, 7, 7, 7, 7, 8, 8, 19, 19, 23, 23, 26, 26, 28, 28, 29, 29, 30, 31, 31, 31, 31, 31, 31, 31, 31, 31, 31, 31, 31, 31, 32, 32, 32, 32, 32, 33, 33, 33, 33, 10, 10, 10, 10, 10, 10, 10, 10, 10, 10, 10, 10, 10, 10, 15, 15, 15, 16, 22, 22, 22, 22, 22, 22, 22, 22, 22, 22, 22, 22, 22, 22, 22, 22, 22, 22, 22, 22, 22, 22, 22, 22, 0, 0, 0, 0, 0, 3, 3, 3, 3, 3, 4, 4, 4, 4, 4, 4, 4, 4, 5, 5, 5, 5, 6, 6, 6, 7, 17, 17, 17, 17, 17, 17, 17, 17, 17, 17, 18, 18, 18, 18, 18, 18, 18, 18, 18, 18, 18, 18, 19, 19, 19, 19, 19, 19, 19, 19, 9, 9, 20, 20, 20, 20, 20, 20, 20, 20, 20, 20, 22, 22, 22, 22, 22, 22, 22, 22, 22, 22, 22, 22, 22, 23, 23, 23, 24, 24, 24, 24, 25, 34, 34, 13, 13, 0, 0, 0, 17, 17, 17, 17, 17, 17, 17, 17, 18, 18, 18, 18, 18, 18, 18, 18, 18, 18, 18, 18, 19, 19, 19, 19, 9, 9, 20, 20, 20, 20, 20, 20, 20, 20, 20, 20, 27, 27, 27, 27, 27, 27, 27, 27, 27, 27, 27, 27, 27, 27, 27, 27])
_uv = me_object_0.uv_layers.new(name='UVMap')
_uv.uv.foreach_set('vector', [0.7292, 0.875, 0.6667, 1.0, 0.2917, 1.0, 0.2292, 0.875, 0.2292, 0.25, 0.2917, 0.02083, 0.6667, 0.02083, 0.7292, 0.25, 0.7292, 0.625, 0.7292, 1.0, 0.0, 1.0, 0.0, 0.625, 0.1042, 0.3125, 0.2292, 0.25, 0.7292, 0.25, 0.8542, 0.3125, 0.1042, 0.8542, 0.1042, 0.3125, 0.8542, 0.3125, 0.8542, 0.8542, 0.0, 1.0, 0.1042, 0.8542, 0.8542, 0.8542, 0.9792, 1.0, 0.0, 0.7708, 0.0, 0.02083, 0.9792, 0.02083, 0.9792, 0.7708, 0.2292, 0.875, 0.0, 0.7708, 0.9792, 0.7708, 0.7292, 0.875, 0.7292, 1.0, 0.7292, 0.625, 0.0, 0.625, 0.0, 1.0, 0.9844, 0.125, 0.0, 0.125, 0.0, 0.3125, 0.9844, 0.3125, 0.0, 0.3125, 0.0, 0.125, 0.9844, 0.125, 0.9844, 0.3125, 0.9844, 0.125, 0.0, 0.125, 0.0, 0.3125, 0.9844, 0.3125, 0.9844, 0.125, 0.9844, 1.0, 0.0, 1.0, 0.0, 0.125, 0.0, 0.125, 0.0, 0.3125, 0.9844, 0.3125, 0.9844, 0.125, 0.0, 0.125, 0.9844, 0.125, 0.9844, 0.3125, 0.0, 0.3125, 0.9844, 0.125, 0.0, 0.125, 0.0, 0.3125, 0.9844, 0.3125, 0.9844, 0.125, 0.0, 0.125, 0.0, 0.01562, 0.9844, 0.01562, 0.0, 0.01562, 0.9688, 0.01562, 0.9688, 1.0, 0.0, 1.0, 0.0, 0.01562, 0.0, 1.0, 0.9688, 1.0, 0.9688, 0.01562, 0.9844, 1.0, 0.0, 1.0, 0.0, 0.4375, 0.9844, 0.4375, 0.4844, 0.03125, 0.0, 0.03125, 0.0, 0.375, 0.4844, 0.375, 0.0, 0.4375, 0.0, 1.0, 0.9844, 1.0, 0.9844, 0.4375, 0.9844, 1.0, 0.0, 1.0, 0.0, 0.4375, 0.9844, 0.4375, 0.0, 1.0, 0.0, 0.4375, 0.9844, 0.4375, 0.9844, 1.0, 0.5469, 0.03125, 0.25, 0.03125, 0.25, 0.2812, 0.5625, 0.2812, 0.0, 0.2812, 0.07812, 0.2812, 0.09375, 0.03125, 0.9531, 0.03125, 0.875, 0.03125, 0.8906, 0.2812, 0.0, 0.4375, 0.9844, 0.4375, 0.9844, 0.7188, 0.875, 0.03125, 0.09375, 0.03125, 0.07812, 0.2812, 0.8906, 0.2812, 0.09375, 0.03125, 0.07812, 0.2812, 0.0, 0.2812, 0.9844, 0.7188, 0.0, 0.4375, 0.0, 1.0, 0.8906, 0.2812, 0.9844, 0.2812, 0.9531, 0.03125, 0.8906, 0.2812, 0.875, 0.03125, 0.9531, 0.03125, 0.0, 0.2812, 0.01562, 0.03125, 0.09375, 0.03125, 0.9844, 0.7188, 0.9219, 1.0, 0.0, 1.0, 0.9844, 0.7188, 0.9844, 0.4375, 0.0, 0.4375, 0.0, 1.0, 0.9219, 1.0, 0.9844, 0.7188, 0.25, 0.03125, 0.5469, 0.03125, 0.5625, 0.2812, 0.25, 0.2812, 0.09375, 0.03125, 0.875, 0.03125, 0.8906, 0.2812, 0.07812, 0.2812, 0.9531, 0.03125, 0.9844, 0.2812, 0.8906, 0.2812, 0.0, 1.0, 0.0, 0.4375, 0.9844, 0.7188, 0.09375, 0.03125, 0.01562, 0.03125, 0.0, 0.2812, 0.8281, 0.2812, 0.8281, 0.6719, 0.9219, 1.0, 0.9219, 0.125, 0.9219, 0.125, 0.0, 0.125, 0.0, 0.01562, 0.9844, 0.01562, 0.0, 0.125, 0.9219, 0.125, 0.9844, 0.01562, 0.0, 0.01562, 0.09375, 0.2812, 0.09375, 0.6719, 0.0, 1.0, 0.0, 0.125, 0.09375, 0.6719, 0.09375, 0.2812, 0.0, 0.125, 0.0, 1.0, 0.8281, 0.6719, 0.8281, 0.2812, 0.9219, 0.125, 0.9219, 1.0, 0.8281, 0.2812, 0.09375, 0.2812, 0.0, 0.125, 0.9219, 0.125, 0.09375, 0.2812, 0.8281, 0.2812, 0.9219, 0.125, 0.0, 0.125, 0.8281, 0.6719, 0.09375, 0.6719, 0.0, 1.0, 0.9219, 1.0, 0.09375, 0.6719, 0.8281, 0.6719, 0.9219, 1.0, 0.0, 1.0, 0.125, 0.03125, 0.0, 0.09375, 0.0, 0.9062, 0.125, 1.0, 0.125, 1.0, 0.8125, 1.0, 0.8125, 0.03125, 0.125, 0.03125, 0.9688, 0.9062, 0.9688, 0.09375, 0.8125, 0.03125, 0.8125, 1.0, 0.0, 0.01562, 0.0, 0.125, 0.9844, 0.125, 0.9844, 0.01562, 0.0, 0.125, 0.0, 0.01562, 0.9844, 0.01562, 0.9844, 0.125, 0.0, 1.0, 0.0, 0.125, 0.9844, 0.125, 0.9844, 1.0, 0.0, 0.125, 0.0, 1.0, 0.9844, 1.0, 0.9844, 0.125, 0.0, 1.0, 0.0, 0.1875, 0.9844, 0.1875, 0.9844, 1.0, 0.0, 0.1875, 0.0, 1.0, 0.9844, 1.0, 0.9844, 0.1875, 0.9844, 0.1875, 0.9844, 1.0, 0.0, 1.0, 0.0, 0.1875, 0.9844, 1.0, 0.9844, 0.1875, 0.0, 0.1875, 0.0, 1.0, 0.0, 0.25, 0.9844, 0.25, 0.9844, 0.03125, 0.0, 0.03125, 0.0, 0.03125, 0.9844, 0.03125, 0.9844, 0.25, 0.0, 0.25, 0.9844, 0.25, 0.9844, 0.03125, 0.0, 0.03125, 0.0, 0.25, 0.9844, 0.25, 0.0, 0.25, 0.0, 0.03125, 0.9844, 0.03125, 0.0, 0.03125, 0.9844, 0.03125, 0.9844, 0.25, 0.0, 0.25, 0.9844, 0.03125, 0.9844, 0.25, 0.0, 0.25, 0.0, 0.03125, 0.9844, 0.03125, 0.0, 0.03125, 0.0, 0.25, 0.9844, 0.25, 0.9844, 0.03125, 0.9844, 0.25, 0.0, 0.25, 0.0, 0.03125, 0.9844, 0.25, 0.0, 0.25, 0.0, 0.03125, 0.9844, 0.03125, 0.0, 0.25, 0.0, 0.03125, 0.9844, 0.03125, 0.9844, 0.25, 0.0, 0.25, 0.9844, 0.25, 0.9844, 0.03125, 0.0, 0.03125, 0.0, 0.03125, 0.03125, 0.25, 0.3906, 0.25, 0.4375, 0.03125, 0.9844, 0.03125, 0.0, 0.03125, 0.0, 0.25, 0.9844, 0.25, 0.9844, 1.0, 0.9844, 0.2188, 0.0, 0.2188, 0.0, 1.0, 0.9844, 0.2188, 0.9844, 1.0, 0.0, 1.0, 0.0, 0.2188, 0.3438, 0.2344, 0.3438, 0.75, 0.6562, 0.7969, 0.6562, 0.1719, 0.0, 0.04688, 0.0, 0.3281, 0.09375, 0.1875, 0.3438, 0.75, 0.3438, 0.2344, 0.6562, 0.1719, 0.6562, 0.7969, 0.0, 0.9531, 0.1875, 0.8906, 0.09375, 0.8281, 0.0, 0.9531, 0.9688, 0.9531, 0.75, 0.8906, 0.1875, 0.8906, 0.8438, 0.8281, 0.75, 0.8906, 0.9688, 0.9531, 0.0, 0.04688, 0.09375, 0.1875, 0.1875, 0.1094, 0.1562, 1.0, 0.7812, 1.0, 0.9688, 0.9531, 0.0, 0.9531, 0.9688, 0.04688, 0.75, 0.1094, 0.8438, 0.1875, 0.09375, 0.8281, 0.09375, 0.1875, 0.0, 0.3281, 0.0, 0.9531, 0.9688, 0.9531, 0.9688, 0.3281, 0.8438, 0.1875, 0.8438, 0.8281, 0.75, 0.1094, 0.9688, 0.04688, 0.0, 0.04688, 0.1875, 0.1094, 0.8438, 0.1875, 0.9688, 0.3281, 0.9688, 0.04688, 0.9688, 0.04688, 0.7812, 0.01562, 0.1562, 0.01562, 0.0, 0.04688, 0.9844, 1.0, 0.9844, 0.125, 0.0, 0.125, 0.0, 1.0, 0.0, 0.125, 0.9844, 0.125, 0.9844, 0.01562, 0.0, 0.01562, 0.9792, 0.9792, 0.9583, 0.02083, 0.5, 0.02083, 0.5, 1.0, 0.9583, 0.02083, 0.9792, 0.9792, 0.5, 1.0, 0.5, 0.02083, 0.9792, 0.3958, 0.9792, 0.5833, 0.5, 0.625, 0.5, 0.3958, 0.9583, 0.02083, 0.9792, 0.9792, 0.5, 1.0, 0.5, 0.02083, 0.9583, 0.02083, 0.9792, 0.9792, 0.5, 1.0, 0.5, 0.02083, 0.9792, 0.5833, 0.9792, 0.3958, 0.5, 0.3958, 0.5, 0.625, 0.9792, 0.3958, 0.9792, 0.5833, 0.5, 0.625, 0.5, 0.3958, 0.9792, 0.3958, 0.9792, 0.5833, 0.5, 0.625, 0.5, 0.3958, 0.9688, 1.0, 0.9688, 0.01562, 0.0, 0.01562, 0.0, 1.0, 0.9688, 0.01562, 0.9688, 1.0, 0.0, 1.0, 0.0, 0.01562, 0.9688, 1.0, 0.0, 1.0, 0.0, 0.01562, 0.9688, 0.01562, 0.9688, 0.01562, 0.9688, 1.0, 0.0, 1.0, 0.0, 0.01562, 0.9792, 0.2083, 0.9792, 0.7708, 0.8542, 0.7708, 0.8542, 0.1042, 0.9792, 1.0, 0.9792, 0.5417, 0.0, 0.5417, 0.0, 1.0, 0.9167, 1.0, 0.8542, 0.7708, 0.9792, 0.7708, 0.875, 0.02083, 0.9375, 0.02083, 0.9792, 0.1042, 0.8542, 0.1042, 0.8542, 0.1042, 0.9792, 0.1042, 0.9792, 0.2083, 0.5, 0.4062, 0.0, 0.4062, 0.01562, 0.03125, 0.4688, 0.03125, 0.0, 0.4062, 0.5, 0.4062, 0.4688, 0.03125, 0.01562, 0.03125, 0.9844, 0.2188, 0.9844, 0.4062, 0.5156, 0.4062, 0.5156, 0.2188, 0.9844, 0.4062, 0.9844, 0.2188, 0.5156, 0.2188, 0.5156, 0.4062, 0.5156, 0.03125, 0.5156, 0.2188, 0.9844, 0.2188, 0.9844, 0.03125, 0.4219, 0.375, 0.6094, 0.375, 0.5781, 0.03125, 0.4062, 0.03125, 0.1719, 0.375, 0.0, 0.375, 0.01562, 0.03125, 0.1875, 0.03125, 0.4219, 0.375, 0.1719, 0.375, 0.1875, 0.03125, 0.4062, 0.03125, 0.6562, 0.4062, 0.9844, 0.4062, 0.9688, 0.03125, 0.6562, 0.03125, 0.6094, 0.375, 0.4219, 0.375, 0.4062, 0.03125, 0.5781, 0.03125, 0.9844, 0.4062, 0.6562, 0.4062, 0.6562, 0.03125, 0.9688, 0.03125, 0.1719, 0.375, 0.4219, 0.375, 0.4062, 0.03125, 0.1875, 0.03125, 0.0, 0.375, 0.1719, 0.375, 0.1875, 0.03125, 0.01562, 0.03125, 0.8438, 0.3125, 0.09375, 0.3125, 0.1875, 0.3906, 0.6719, 0.3906, 0.09375, 0.3125, 0.09375, 0.6719, 0.1875, 0.5469, 0.1875, 0.3906, 0.8438, 0.6719, 0.8438, 0.3125, 0.6719, 0.3906, 0.6719, 0.5469, 0.1875, 0.5469, 0.09375, 0.6719, 0.8438, 0.6719, 0.6719, 0.5469, 0.2812, 0.03125, 0.0, 0.3125, 0.0, 0.6875, 0.2812, 1.0, 0.9688, 0.6875, 0.9688, 0.3125, 0.6562, 0.03125, 0.6562, 1.0, 0.2812, 1.0, 0.6562, 1.0, 0.6562, 0.03125, 0.2812, 0.03125, 0.0, 0.3125, 0.0, 0.1094, 0.9844, 0.1094, 0.9844, 0.3125, 0.4375, 0.125, 0.0, 0.125, 0.0, 0.3594, 0.4375, 0.3594, 0.4688, 0.01562, 0.4688, 0.5, 0.0, 0.5, 0.0, 0.01562, 0.9688, 0.4844, 0.5, 0.4844, 0.5, 0.01562, 0.9688, 0.01562, 0.5, 0.4844, 0.9688, 0.4844, 0.9688, 0.01562, 0.5, 0.01562, 0.0, 0.125, 0.4375, 0.125, 0.4375, 0.3594, 0.0, 0.3594, 0.9688, 1.0, 0.5, 1.0, 0.5, 0.4844, 0.9688, 0.4844, 0.4688, 0.5, 0.4688, 0.01562, 0.0, 0.01562, 0.0, 0.5, 0.4688, 1.0, 0.0, 1.0, 0.0, 0.5, 0.4688, 0.5, 0.0, 1.0, 0.4688, 1.0, 0.4688, 0.5, 0.0, 0.5, 0.5, 1.0, 0.9688, 1.0, 0.9688, 0.4844, 0.5, 0.4844, 0.0, 1.0, 0.5312, 1.0, 0.7344, 0.5, 0.0, 0.5, 0.7344, 0.01562, 0.8594, 0.01562, 0.7344, 0.5, 0.7344, 0.5, 0.8594, 0.01562, 0.9844, 0.01562, 0.5312, 1.0, 0.6094, 1.0, 0.8281, 0.5, 0.8281, 0.5, 0.6094, 1.0, 0.5312, 1.0, 0.7344, 0.5, 0.8281, 0.5, 0.9844, 0.01562, 0.9844, 0.01562, 0.8594, 0.01562, 0.7344, 0.5, 0.7344, 0.5, 0.8594, 0.01562, 0.0, 0.01562, 0.0, 0.5, 0.8281, 0.5, 0.7344, 0.5, 0.5312, 1.0, 0.9844, 0.01562, 0.8281, 0.5, 0.7344, 0.5, 0.7344, 0.5, 0.5312, 1.0, 0.0, 1.0, 0.0, 0.5, 0.5312, 1.0, 0.7344, 0.5, 0.8281, 0.5, 0.9688, 1.0, 0.9062, 1.0, 0.9062, 0.4844, 0.9688, 0.4844, 0.875, 0.5, 0.7812, 0.5, 0.7812, 0.01562, 0.875, 0.01562, 0.5, 0.01562, 0.5, 1.0, 0.75, 1.0, 0.75, 0.01562, 0.9688, 0.4844, 0.9062, 0.4844, 0.9062, 0.01562, 0.9688, 0.01562, 0.4688, 1.0, 0.3438, 0.6719, 0.0, 0.625, 0.0, 1.0, 0.0, 1.0, 0.0, 0.625, 0.3438, 0.6719, 0.4688, 1.0, 0.7812, 0.01562, 0.8438, 0.01562, 0.8438, 0.3594, 0.7812, 0.3594, 0.875, 1.0, 0.7812, 1.0, 0.7812, 0.5, 0.875, 0.5, 0.0625, 0.03125, 0.0, 0.0625, 0.0, 0.09375, 0.0625, 0.1562, 0.0625, 0.1562, 0.3438, 0.09375, 0.0625, 0.03125, 0.0, 0.01562, 0.0, 0.4844, 0.4688, 0.4844, 0.8438, 0.01562, 0.4688, 0.4844, 0.0, 0.4844, 0.0, 1.0, 0.5625, 0.4844, 0.4688, 0.4844, 0.0, 1.0, 0.09375, 1.0, 0.9844, 0.01562, 0.8438, 0.01562, 0.4688, 0.4844, 0.9844, 0.01562, 0.5625, 0.4844, 0.4688, 0.4844, 0.4688, 0.4844, 0.8438, 0.01562, 0.9844, 0.01562, 0.0, 1.0, 0.0, 0.4844, 0.4688, 0.4844, 0.5625, 0.4844, 0.09375, 1.0, 0.0, 1.0, 0.4688, 0.4844, 0.0, 0.4844, 0.0, 0.01562, 0.8438, 0.01562, 0.4688, 0.4844, 0.4688, 0.4844, 0.5625, 0.4844, 0.9844, 0.01562, 0.9844, 0.2969, 0.9844, 1.0, 0.0, 1.0, 0.0, 0.2969, 0.0, 0.2969, 0.0, 0.01562, 0.9844, 0.01562, 0.9844, 0.2969, 0.75, 0.2344, 0.75, 0.4844, 0.8906, 0.75, 0.9844, 0.01562, 0.7344, 0.8438, 0.7344, 0.01562, 0.9844, 0.01562, 0.8906, 0.75, 0.7344, 0.01562, 0.7344, 0.8438, 0.1094, 0.8438, 0.5625, 0.6406, 0.7344, 0.8438, 0.75, 0.4844, 0.0, 0.01562, 0.0, 0.75, 0.1406, 0.4844, 0.1406, 0.2344, 0.3125, 0.07812, 0.5625, 0.07812, 0.7344, 0.01562, 0.0, 0.01562, 0.1094, 0.8438, 0.0, 0.75, 0.0, 0.01562, 0.7344, 0.01562, 0.75, 0.4844, 0.7344, 0.8438, 0.8906, 0.75, 0.75, 0.2344, 0.7344, 0.01562, 0.5625, 0.07812, 0.9844, 0.01562, 0.7344, 0.01562, 0.75, 0.2344, 0.1094, 0.8438, 0.7344, 0.8438, 0.5625, 0.6406, 0.3125, 0.6406, 0.0, 0.75, 0.1094, 0.8438, 0.3125, 0.6406, 0.1406, 0.4844, 0.0, 0.01562, 0.1406, 0.2344, 0.3125, 0.07812, 0.9844, 0.01562, 0.9844, 0.1406, 0.0, 0.1406, 0.0, 0.01562, 0.9844, 0.6875, 0.9844, 0.7969, 0.0, 0.7969, 0.0, 0.6875, 0.0, 0.6875, 0.0, 0.1406, 0.9844, 0.1406, 0.9844, 0.6875, 0.0, 0.02083, 0.0, 1.0, 0.9792, 1.0, 0.9792, 0.5, 0.9792, 0.5, 0.8125, 0.1042, 0.0, 0.02083, 0.9792, 0.5, 0.9792, 1.0, 0.0, 1.0, 0.0, 0.02083, 0.0, 0.02083, 0.8125, 0.1042, 0.9792, 0.5, 0.0, 0.01562, 0.0, 1.0, 0.8542, 1.0, 0.8542, 0.01562, 0.2656, 0.2031, 0.2656, 0.3125, 0.8594, 0.3125, 0.9844, 0.2031, 0.2656, 0.2031, 0.9844, 0.2031, 0.8594, 0.3125, 0.2656, 0.3125, 0.8125, 0.1042, 0.9792, 0.1042, 0.9167, 0.02083, 0.8542, 0.02083, 0.8125, 0.7708, 0.9792, 0.7708, 0.9792, 0.1042, 0.8125, 0.1042, 0.9792, 0.7708, 0.8125, 0.7708, 0.8958, 1.0, 0.5, 0.01562, 0.9688, 0.01562, 0.9688, 0.5, 0.5, 0.5, 0.0, 0.5, 0.4688, 0.5, 0.4688, 1.0, 0.0, 1.0, 0.4688, 0.5, 0.0, 0.5, 0.0, 1.0, 0.4688, 1.0, 0.0, 0.5, 0.0, 0.01562, 0.4688, 0.01562, 0.4688, 0.5, 0.0, 0.01562, 0.0, 0.5, 0.4688, 0.5, 0.4688, 0.01562, 0.5, 0.5, 0.9688, 0.5, 0.9688, 1.0, 0.5, 1.0, 0.9688, 0.5, 0.5, 0.5, 0.5, 1.0, 0.9688, 1.0, 0.9688, 0.01562, 0.5, 0.01562, 0.5, 0.5, 0.9688, 0.5, 0.6094, 1.0, 0.5312, 1.0, 0.7344, 0.5, 0.0, 0.01562, 0.0, 0.5, 0.7344, 0.5, 0.8594, 0.01562, 0.8281, 0.5, 0.9844, 0.01562, 0.8594, 0.01562, 0.0, 0.5, 0.0, 0.01562, 0.8594, 0.01562, 0.7344, 0.5, 0.7344, 0.5, 0.8281, 0.5, 0.6094, 1.0, 0.0, 0.5, 0.7344, 0.5, 0.5312, 1.0, 0.0, 1.0, 0.8281, 0.5, 0.7344, 0.5, 0.8594, 0.01562, 0.5312, 1.0, 0.7344, 0.5, 0.0, 0.5, 0.0, 1.0, 0.7344, 0.5, 0.5312, 1.0, 0.6094, 1.0, 0.8594, 0.01562, 0.7344, 0.5, 0.8281, 0.5, 0.8594, 0.01562, 0.9844, 0.01562, 0.8281, 0.5, 0.6094, 1.0, 0.8281, 0.5, 0.7344, 0.5, 0.9062, 0.01562, 0.9688, 0.01562, 0.9688, 0.5, 0.9062, 0.5, 0.7812, 0.01562, 0.875, 0.01562, 0.875, 0.5, 0.7812, 0.5, 0.9062, 0.5, 0.9688, 0.5, 0.9688, 1.0, 0.9062, 1.0, 0.7812, 0.5, 0.875, 0.5, 0.875, 1.0, 0.7812, 1.0, 0.0625, 0.03125, 0.3438, 0.09375, 0.0625, 0.1562, 0.0625, 0.1562, 0.0, 0.09375, 0.0, 0.0625, 0.0625, 0.03125, 0.4688, 0.5, 0.0, 1.0, 0.09375, 1.0, 0.5625, 0.5, 0.0, 0.5, 0.0, 0.01562, 0.8438, 0.01562, 0.4688, 0.5, 0.0, 0.01562, 0.0, 0.5, 0.4688, 0.5, 0.8438, 0.01562, 0.4688, 0.5, 0.5625, 0.5, 0.9844, 0.01562, 0.9844, 0.01562, 0.5625, 0.5, 0.4688, 0.5, 0.9844, 0.01562, 0.8438, 0.01562, 0.4688, 0.5, 0.09375, 1.0, 0.0, 1.0, 0.4688, 0.5, 0.5625, 0.5, 0.4688, 0.5, 0.8438, 0.01562, 0.9844, 0.01562, 0.4688, 0.5, 0.0, 0.5, 0.0, 1.0, 0.0, 1.0, 0.0, 0.5, 0.4688, 0.5, 0.2812, 0.01562, 0.0, 0.01562, 0.0, 1.0, 0.2812, 1.0, 0.0, 1.0, 0.2812, 1.0, 0.2812, 0.01562, 0.0, 0.01562, 0.3594, 0.01562, 0.9844, 0.01562, 0.9844, 1.0, 0.3594, 1.0, 0.6875, 1.0, 0.9844, 1.0, 0.9844, 0.01562, 0.6875, 0.01562, 0.6875, 0.01562, 0.2812, 0.01562, 0.2812, 1.0, 0.6875, 1.0, 0.9844, 0.01562, 0.6875, 0.01562, 0.6875, 1.0, 0.9844, 1.0, 0.9844, 1.0, 0.3594, 1.0, 0.3594, 0.01562, 0.9844, 0.01562, 0.2812, 1.0, 0.6875, 1.0, 0.6875, 0.01562, 0.2812, 0.01562, 0.4375, 0.875, 0.4844, 0.9375, 0.3438, 0.9375, 0.375, 0.875, 0.2656, 1.0, 0.2031, 1.0, 0.2344, 0.8906, 0.3125, 0.8906, 0.2031, 1.0, 0.09375, 1.0, 0.07812, 0.8906, 0.2344, 0.8906, 0.2031, 1.0, 0.2656, 1.0, 0.3125, 0.8906, 0.2344, 0.8906, 0.09375, 1.0, 0.2031, 1.0, 0.2344, 0.8906, 0.07812, 0.8906, 0.375, 1.0, 0.3438, 0.9375, 0.4844, 0.9375, 0.4375, 1.0, 0.03125, 1.0, 0.09375, 1.0, 0.07812, 0.8906, 0.0, 0.8906, 0.09375, 1.0, 0.03125, 1.0, 0.0, 0.8906, 0.07812, 0.8906, 0.375, 1.0, 0.3438, 0.9375, 0.4844, 0.9375, 0.4375, 1.0, 0.03125, 1.0, 0.09375, 1.0, 0.0625, 0.875, 0.0, 0.875, 0.09375, 1.0, 0.1875, 1.0, 0.2188, 0.875, 0.0625, 0.875, 0.09375, 1.0, 0.03125, 1.0, 0.0, 0.875, 0.0625, 0.875, 0.1875, 1.0, 0.09375, 1.0, 0.0625, 0.875, 0.2188, 0.875, 0.4375, 0.875, 0.4844, 0.9375, 0.3438, 0.9375, 0.375, 0.875, 0.25, 1.0, 0.1875, 1.0, 0.2188, 0.875, 0.2969, 0.875, 0.1875, 1.0, 0.25, 1.0, 0.2969, 0.875, 0.2188, 0.875, 0.8542, 0.8542, 0.8542, 0.3125, 0.1042, 0.3125, 0.1042, 0.8542, 0.8542, 0.3125, 0.7292, 0.25, 0.2292, 0.25, 0.1042, 0.3125, 0.9792, 1.0, 0.8542, 0.8542, 0.1042, 0.8542, 0.0, 1.0, 0.9792, 0.7708, 0.9792, 0.02083, 0.0, 0.02083, 0.0, 0.7708, 0.2292, 0.875, 0.2917, 1.0, 0.6667, 1.0, 0.7292, 0.875, 0.7292, 0.875, 0.9792, 0.7708, 0.0, 0.7708, 0.2292, 0.875, 0.7292, 0.25, 0.6667, 0.02083, 0.2917, 0.02083, 0.2292, 0.25, 0.0, 0.01562, 0.0, 1.0, 0.9688, 1.0, 0.9688, 0.01562, 0.0, 0.01562, 0.9688, 0.01562, 0.9688, 1.0, 0.0, 1.0, 0.9844, 0.7188, 0.9844, 0.4375, 0.0, 0.4375, 0.0, 0.7188, 0.0, 1.0, 0.0, 0.4375, 0.9844, 0.4375, 0.9844, 1.0, 0.0, 0.4375, 0.9844, 0.4375, 0.9844, 1.0, 0.0, 1.0, 0.0, 1.0, 0.0, 0.4375, 0.9844, 0.7188, 0.0, 0.7188, 0.0, 0.4375, 0.9844, 0.4375, 0.9844, 0.7188, 0.9844, 1.0, 0.0, 1.0, 0.9844, 0.4375, 0.9844, 0.7188, 0.0, 0.7188, 0.0, 0.4375, 0.9844, 1.0, 0.0, 1.0, 0.0, 0.7188, 0.0, 0.4375, 0.9844, 0.4375, 0.9844, 0.7188, 0.0, 0.7188, 0.9844, 0.4375, 0.9844, 1.0, 0.0, 0.1094, 0.4844, 0.1094, 0.6719, 0.3125, 0.0, 0.01562, 0.0, 0.125, 0.9844, 0.125, 0.9844, 0.01562, 0.0, 0.1094, 0.0, 0.3125, 0.9844, 0.3125, 0.9844, 0.1094, 0.0, 0.125, 0.0, 1.0, 0.9844, 1.0, 0.9844, 0.125, 0.3281, 0.8906, 0.2969, 0.5938, 0.3906, 1.0, 0.6094, 0.09375, 0.6094, 0.2969, 0.3594, 0.2969, 0.3594, 0.09375, 0.0, 0.1094, 0.0, 0.3125, 0.6719, 0.3125, 0.0, 1.0, 0.07812, 0.5938, 0.04688, 0.8906, 0.9844, 0.1094, 0.9844, 0.3125, 0.0, 0.3125, 0.0, 0.1094, 0.0, 0.125, 0.0, 0.01562, 0.9844, 0.01562, 0.9844, 0.125, 0.0, 0.1094, 0.0, 0.3125, 0.9844, 0.3125, 0.9844, 0.1094, 0.6719, 0.3125, 0.0, 0.3125, 0.0, 0.1094, 0.2969, 0.09375, 0.125, 0.3125, 0.0, 0.09375, 0.0, 0.1094, 0.0, 0.3125, 0.9844, 0.3125, 0.9844, 0.1094, 0.04688, 0.8906, 0.07812, 0.5938, 0.2969, 0.5938, 0.3281, 0.8906, 0.0, 1.0, 0.0, 0.125, 0.9844, 0.125, 0.9844, 1.0, 0.6719, 0.3125, 0.4844, 0.1094, 0.0, 0.1094, 0.0, 0.09375, 0.125, 0.3125, 0.2969, 0.09375, 0.0, 0.1094, 0.0, 0.3125, 0.9844, 0.3125, 0.9844, 0.1094, 0.9844, 0.1094, 0.9844, 0.3125, 0.0, 0.3125, 0.0, 0.1094, 0.9844, 0.1875, 0.9844, 1.0, 0.0, 1.0, 0.0, 0.1875, 0.9844, 1.0, 0.9844, 0.1875, 0.0, 0.1875, 0.0, 1.0, 0.1562, 0.5469, 0.1562, 0.07812, 0.4688, 0.01562, 0.4688, 0.5938, 0.1562, 0.07812, 0.1562, 0.5469, 0.4688, 0.5938, 0.4688, 0.01562, 0.0, 0.8125, 0.9219, 0.8125, 0.9844, 1.0, 0.0, 1.0, 0.0, 1.0, 0.9844, 1.0, 0.9219, 0.8125, 0.0, 0.8125, 0.8438, 1.0, 0.4062, 1.0, 0.4531, 0.8125, 0.8438, 0.8125, 0.8438, 0.8125, 0.4531, 0.8125, 0.4062, 1.0, 0.8438, 1.0, 0.0, 1.0, 0.0, 0.01562, 0.9844, 0.01562, 0.9844, 1.0, 0.0, 0.01562, 0.0, 1.0, 0.9844, 1.0, 0.9844, 0.01562, 0.0, 0.1875, 0.0, 1.0, 0.9844, 1.0, 0.9844, 0.1875, 0.0, 1.0, 0.0, 0.1875, 0.9844, 0.1875, 0.9844, 1.0, 0.0, 0.02083, 0.125, 1.0, 0.8125, 1.0, 0.9688, 0.02083, 0.4375, 0.01562, 0.4375, 0.4219, 0.7031, 0.4219, 0.7031, 0.01562, 0.4375, 0.4219, 0.4375, 0.01562, 0.7031, 0.01562, 0.7031, 0.4219, 0.9844, 1.0, 0.9844, 0.01562, 0.7188, 0.01562, 0.7188, 1.0, 0.4062, 0.125, 0.0, 0.125, 0.0, 0.01562, 0.4219, 0.5938, 0.0, 0.6406, 0.0, 0.1562, 0.4219, 0.1875, 0.6094, 0.6875, 0.7031, 0.5781, 0.4375, 0.5781, 0.4375, 0.6875, 0.4062, 0.125, 0.4062, 0.01562, 0.0, 0.01562, 0.9844, 0.01562, 0.9844, 1.0, 0.7188, 1.0, 0.7188, 0.01562, 0.7031, 0.5781, 0.6094, 0.6875, 0.4375, 0.6875, 0.4375, 0.5781, 0.6875, 0.4375, 0.5938, 0.5625, 0.4375, 0.5625, 0.4375, 0.4375, 0.0, 0.01562, 0.4062, 0.01562, 0.4062, 0.125, 0.0, 0.01562, 0.0, 0.125, 0.4062, 0.125, 0.5938, 0.5625, 0.6875, 0.4375, 0.4375, 0.4375, 0.4375, 0.5625, 0.0, 0.01562, 0.5938, 0.01562, 0.5938, 0.3281, 0.0, 0.01562, 0.0, 1.0, 0.5938, 1.0, 0.5938, 0.3281, 0.5938, 0.3281, 0.5938, 1.0, 0.0, 1.0, 0.0, 0.01562, 0.9688, 0.01562, 0.9688, 1.0, 0.625, 1.0, 0.625, 0.01562, 0.5938, 0.3281, 0.5938, 0.01562, 0.0, 0.01562, 0.9844, 1.0, 0.9844, 0.125, 0.0, 0.125, 0.0, 1.0, 0.9844, 0.125, 0.9844, 1.0, 0.0, 1.0, 0.0, 0.125, 0.9844, 0.125, 0.9844, 0.01562, 0.0, 0.01562, 0.0, 0.125, 0.9844, 0.01562, 0.9844, 0.125, 0.0, 0.125, 0.0, 0.01562, 0.0, 0.25, 0.0, 0.03125, 0.9844, 0.03125, 0.9844, 0.25, 0.0, 0.03125, 0.0, 0.25, 0.9844, 0.25, 0.9844, 0.03125, 0.0, 0.03125, 0.0, 0.25, 0.9844, 0.25, 0.9844, 0.03125, 0.0, 0.25, 0.0, 0.03125, 0.9844, 0.03125, 0.9844, 0.25, 0.0, 0.25, 0.0, 0.03125, 0.9844, 0.03125, 0.9844, 0.25, 0.0, 0.03125, 0.0, 0.25, 0.9844, 0.25, 0.9844, 0.03125, 0.0, 0.03125, 0.0, 0.25, 0.9844, 0.25, 0.9844, 0.03125, 0.0, 0.25, 0.0, 0.03125, 0.9844, 0.03125, 0.9844, 0.25, 0.0, 0.1875, 0.0, 1.0, 0.9844, 1.0, 0.9844, 0.1875, 0.0, 0.25, 0.0, 0.03125, 0.9844, 0.03125, 0.9844, 0.25, 0.0, 0.03125, 0.0, 0.25, 0.9844, 0.25, 0.9844, 0.03125, 0.0, 1.0, 0.0, 0.1875, 0.9844, 0.1875, 0.9844, 1.0, 0.0, 0.03125, 0.0, 0.25, 0.9844, 0.25, 0.9844, 0.03125, 0.0, 0.25, 0.0, 0.03125, 0.9844, 0.03125, 0.9844, 0.25, 0.9688, 0.01562, 0.9688, 1.0, 0.0, 1.0, 0.0, 0.01562, 0.9688, 1.0, 0.9688, 0.01562, 0.0, 0.01562, 0.0, 1.0, 0.9688, 0.01562, 0.0, 0.01562, 0.0, 1.0, 0.9688, 1.0, 0.9688, 1.0, 0.0, 1.0, 0.0, 0.01562, 0.9688, 0.01562, 0.3594, 1.0, 0.3281, 0.9375, 0.4844, 0.9375, 0.4375, 1.0, 0.03125, 1.0, 0.09375, 1.0, 0.07812, 0.875, 0.0, 0.875, 0.09375, 1.0, 0.2031, 1.0, 0.2344, 0.875, 0.07812, 0.875, 0.09375, 1.0, 0.03125, 1.0, 0.0, 0.875, 0.07812, 0.875, 0.2031, 1.0, 0.09375, 1.0, 0.07812, 0.875, 0.2344, 0.875, 0.4375, 0.875, 0.4844, 0.9375, 0.3281, 0.9375, 0.3594, 0.875, 0.2656, 1.0, 0.2031, 1.0, 0.2344, 0.875, 0.3125, 0.875, 0.2031, 1.0, 0.2656, 1.0, 0.3125, 0.875, 0.2344, 0.875, 0.3594, 1.0, 0.3281, 0.9375, 0.4844, 0.9375, 0.4375, 1.0, 0.03125, 1.0, 0.09375, 1.0, 0.07812, 0.875, 0.0, 0.875, 0.09375, 1.0, 0.2031, 1.0, 0.2344, 0.875, 0.07812, 0.875, 0.09375, 1.0, 0.03125, 1.0, 0.0, 0.875, 0.07812, 0.875, 0.2031, 1.0, 0.09375, 1.0, 0.07812, 0.875, 0.2344, 0.875, 0.4375, 0.875, 0.4844, 0.9375, 0.3281, 0.9375, 0.3594, 0.875, 0.2656, 1.0, 0.2031, 1.0, 0.2344, 0.875, 0.3125, 0.875, 0.2031, 1.0, 0.2656, 1.0, 0.3125, 0.875, 0.2344, 0.875, 0.3594, 1.0, 0.3281, 0.9375, 0.4844, 0.9375, 0.4375, 1.0, 0.03125, 1.0, 0.09375, 1.0, 0.07812, 0.875, 0.0, 0.875, 0.09375, 1.0, 0.2031, 1.0, 0.2344, 0.875, 0.07812, 0.875, 0.09375, 1.0, 0.03125, 1.0, 0.0, 0.875, 0.07812, 0.875, 0.2031, 1.0, 0.09375, 1.0, 0.07812, 0.875, 0.2344, 0.875, 0.4375, 0.875, 0.4844, 0.9375, 0.3281, 0.9375, 0.3594, 0.875, 0.2656, 1.0, 0.2031, 1.0, 0.2344, 0.875, 0.3125, 0.875, 0.2031, 1.0, 0.2656, 1.0, 0.3125, 0.875, 0.2344, 0.875, 0.8542, 0.1042, 0.8542, 0.7708, 0.9792, 0.7708, 0.9792, 0.2083, 0.0, 1.0, 0.0, 0.5417, 0.9792, 0.5417, 0.9792, 1.0, 0.9792, 0.7708, 0.8542, 0.7708, 0.9167, 1.0, 0.8542, 0.1042, 0.9792, 0.1042, 0.9375, 0.02083, 0.875, 0.02083, 0.9792, 0.2083, 0.9792, 0.1042, 0.8542, 0.1042, 0.4688, 0.03125, 0.01562, 0.03125, 0.0, 0.4062, 0.5, 0.4062, 0.01562, 0.03125, 0.4688, 0.03125, 0.5, 0.4062, 0.0, 0.4062, 0.5156, 0.2188, 0.5156, 0.4062, 0.9844, 0.4062, 0.9844, 0.2188, 0.5156, 0.4062, 0.5156, 0.2188, 0.9844, 0.2188, 0.9844, 0.4062, 0.9844, 0.03125, 0.9844, 0.2188, 0.5156, 0.2188, 0.5156, 0.03125, 0.4062, 0.03125, 0.5781, 0.03125, 0.6094, 0.375, 0.4219, 0.375, 0.1875, 0.03125, 0.01562, 0.03125, 0.0, 0.375, 0.1719, 0.375, 0.4062, 0.03125, 0.1875, 0.03125, 0.1719, 0.375, 0.4219, 0.375, 0.6562, 0.03125, 0.9688, 0.03125, 0.9844, 0.4062, 0.6562, 0.4062, 0.5781, 0.03125, 0.4062, 0.03125, 0.4219, 0.375, 0.6094, 0.375, 0.9688, 0.03125, 0.6562, 0.03125, 0.6562, 0.4062, 0.9844, 0.4062, 0.1875, 0.03125, 0.4062, 0.03125, 0.4219, 0.375, 0.1719, 0.375, 0.01562, 0.03125, 0.1875, 0.03125, 0.1719, 0.375, 0.0, 0.375, 0.6719, 0.3906, 0.1875, 0.3906, 0.09375, 0.3125, 0.8438, 0.3125, 0.1875, 0.3906, 0.1875, 0.5469, 0.09375, 0.6719, 0.09375, 0.3125, 0.6719, 0.5469, 0.6719, 0.3906, 0.8438, 0.3125, 0.8438, 0.6719, 0.6719, 0.5469, 0.8438, 0.6719, 0.09375, 0.6719, 0.1875, 0.5469, 0.2812, 1.0, 0.0, 0.6875, 0.0, 0.3125, 0.2812, 0.03125, 0.6562, 1.0, 0.6562, 0.03125, 0.9688, 0.3125, 0.9688, 0.6875, 0.2812, 0.03125, 0.6562, 0.03125, 0.6562, 1.0, 0.2812, 1.0, 0.9844, 0.3125, 0.9844, 0.1094, 0.0, 0.1094, 0.0, 0.3125, 0.4375, 0.3594, 0.0, 0.3594, 0.0, 0.125, 0.4375, 0.125, 0.0, 0.01562, 0.0, 0.5, 0.4688, 0.5, 0.4688, 0.01562, 0.9688, 0.01562, 0.5, 0.01562, 0.5, 0.4844, 0.9688, 0.4844, 0.5, 0.01562, 0.9688, 0.01562, 0.9688, 0.4844, 0.5, 0.4844, 0.0, 0.3594, 0.4375, 0.3594, 0.4375, 0.125, 0.0, 0.125, 0.9688, 0.4844, 0.5, 0.4844, 0.5, 1.0, 0.9688, 1.0, 0.0, 0.5, 0.0, 0.01562, 0.4688, 0.01562, 0.4688, 0.5, 0.4688, 0.5, 0.0, 0.5, 0.0, 1.0, 0.4688, 1.0, 0.0, 0.5, 0.4688, 0.5, 0.4688, 1.0, 0.0, 1.0, 0.5, 0.4844, 0.9688, 0.4844, 0.9688, 1.0, 0.5, 1.0, 0.7344, 0.5, 0.8594, 0.01562, 0.7344, 0.01562, 0.0, 0.5, 0.7344, 0.5, 0.5312, 1.0, 0.0, 1.0, 0.5312, 1.0, 0.6094, 1.0, 0.8281, 0.5, 0.8281, 0.5, 0.6094, 1.0, 0.5312, 1.0, 0.7344, 0.5, 0.8594, 0.01562, 0.9844, 0.01562, 0.9844, 0.01562, 0.8594, 0.01562, 0.7344, 0.5, 0.8281, 0.5, 0.7344, 0.5, 0.5312, 1.0, 0.7344, 0.5, 0.8281, 0.5, 0.9844, 0.01562, 0.0, 0.5, 0.0, 1.0, 0.5312, 1.0, 0.7344, 0.5, 0.0, 0.5, 0.0, 0.01562, 0.8594, 0.01562, 0.7344, 0.5, 0.5312, 1.0, 0.7344, 0.5, 0.8281, 0.5, 0.9844, 0.01562, 0.8281, 0.5, 0.7344, 0.5, 0.0, 1.0, 0.0, 0.625, 0.3438, 0.6719, 0.4688, 1.0, 0.9688, 0.01562, 0.9062, 0.01562, 0.9062, 0.4844, 0.9688, 0.4844, 0.75, 0.01562, 0.75, 1.0, 0.5, 1.0, 0.5, 0.01562, 0.875, 0.01562, 0.7812, 0.01562, 0.7812, 0.5, 0.875, 0.5, 0.4688, 1.0, 0.3438, 0.6719, 0.0, 0.625, 0.0, 1.0, 0.9688, 0.4844, 0.9062, 0.4844, 0.9062, 1.0, 0.9688, 1.0, 0.875, 0.5, 0.7812, 0.5, 0.7812, 1.0, 0.875, 1.0, 0.7812, 0.3594, 0.8438, 0.3594, 0.8438, 0.01562, 0.7812, 0.01562, 0.0625, 0.1562, 0.0, 0.09375, 0.0, 0.0625, 0.0625, 0.03125, 0.0625, 0.03125, 0.3438, 0.09375, 0.0625, 0.1562, 0.4688, 0.4844, 0.8438, 0.01562, 0.0, 0.01562, 0.0, 0.4844, 0.4688, 0.4844, 0.8438, 0.01562, 0.9844, 0.01562, 0.9844, 0.01562, 0.8438, 0.01562, 0.4688, 0.4844, 0.0, 1.0, 0.0, 0.4844, 0.4688, 0.4844, 0.8438, 0.01562, 0.4688, 0.4844, 0.0, 0.4844, 0.0, 0.01562, 0.4688, 0.4844, 0.0, 0.4844, 0.0, 1.0, 0.9844, 0.01562, 0.5625, 0.4844, 0.4688, 0.4844, 0.4688, 0.4844, 0.0, 1.0, 0.09375, 1.0, 0.5625, 0.4844, 0.4688, 0.4844, 0.5625, 0.4844, 0.9844, 0.01562, 0.09375, 1.0, 0.0, 1.0, 0.4688, 0.4844, 0.5625, 0.4844, 0.9844, 0.01562, 0.8906, 0.75, 0.75, 0.4844, 0.75, 0.2344, 0.8906, 0.75, 0.9844, 0.01562, 0.7344, 0.01562, 0.7344, 0.8438, 0.1406, 0.2344, 0.1406, 0.4844, 0.0, 0.75, 0.0, 0.01562, 0.75, 0.4844, 0.7344, 0.8438, 0.5625, 0.6406, 0.1094, 0.8438, 0.7344, 0.8438, 0.7344, 0.01562, 0.0, 0.01562, 0.7344, 0.01562, 0.5625, 0.07812, 0.3125, 0.07812, 0.7344, 0.01562, 0.0, 0.01562, 0.0, 0.75, 0.1094, 0.8438, 0.8906, 0.75, 0.7344, 0.8438, 0.75, 0.4844, 0.5625, 0.07812, 0.7344, 0.01562, 0.75, 0.2344, 0.75, 0.2344, 0.7344, 0.01562, 0.9844, 0.01562, 0.3125, 0.6406, 0.5625, 0.6406, 0.7344, 0.8438, 0.1094, 0.8438, 0.1406, 0.4844, 0.3125, 0.6406, 0.1094, 0.8438, 0.0, 0.75, 0.3125, 0.07812, 0.1406, 0.2344, 0.0, 0.01562, 0.0, 0.01562, 0.0, 0.1406, 0.9844, 0.1406, 0.9844, 0.01562, 0.9844, 0.6875, 0.9844, 0.1406, 0.0, 0.1406, 0.0, 0.6875, 0.0, 0.6875, 0.0, 0.7969, 0.9844, 0.7969, 0.9844, 0.6875, 0.0, 0.02083, 0.0, 1.0, 0.9792, 1.0, 0.9792, 0.5, 0.9792, 0.5, 0.8125, 0.1042, 0.0, 0.02083, 0.9792, 0.5, 0.9792, 1.0, 0.0, 1.0, 0.0, 0.02083, 0.0, 0.02083, 0.8125, 0.1042, 0.9792, 0.5, 0.8542, 0.01562, 0.8542, 1.0, 0.0, 1.0, 0.0, 0.01562, 0.9844, 0.2969, 0.9844, 0.01562, 0.0, 0.01562, 0.0, 0.2969, 0.0, 0.2969, 0.0, 1.0, 0.9844, 1.0, 0.9844, 0.2969, 0.9844, 0.2031, 0.8594, 0.3125, 0.2656, 0.3125, 0.2656, 0.2031, 0.2656, 0.3125, 0.8594, 0.3125, 0.9844, 0.2031, 0.2656, 0.2031, 0.8542, 0.02083, 0.9167, 0.02083, 0.9792, 0.1042, 0.8125, 0.1042, 0.8125, 0.1042, 0.9792, 0.1042, 0.9792, 0.7708, 0.8125, 0.7708, 0.8958, 1.0, 0.8125, 0.7708, 0.9792, 0.7708, 0.5, 0.5, 0.9688, 0.5, 0.9688, 0.01562, 0.5, 0.01562, 0.0, 1.0, 0.4688, 1.0, 0.4688, 0.5, 0.0, 0.5, 0.4688, 1.0, 0.0, 1.0, 0.0, 0.5, 0.4688, 0.5, 0.4688, 0.5, 0.4688, 0.01562, 0.0, 0.01562, 0.0, 0.5, 0.4688, 0.01562, 0.4688, 0.5, 0.0, 0.5, 0.0, 0.01562, 0.5, 1.0, 0.9688, 1.0, 0.9688, 0.5, 0.5, 0.5, 0.9688, 1.0, 0.5, 1.0, 0.5, 0.5, 0.9688, 0.5, 0.9688, 0.5, 0.5, 0.5, 0.5, 0.01562, 0.9688, 0.01562, 0.7344, 0.5, 0.5312, 1.0, 0.6094, 1.0, 0.8594, 0.01562, 0.7344, 0.5, 0.0, 0.5, 0.0, 0.01562, 0.8594, 0.01562, 0.9844, 0.01562, 0.8281, 0.5, 0.7344, 0.5, 0.8594, 0.01562, 0.0, 0.01562, 0.0, 0.5, 0.6094, 1.0, 0.8281, 0.5, 0.7344, 0.5, 0.0, 1.0, 0.5312, 1.0, 0.7344, 0.5, 0.0, 0.5, 0.8594, 0.01562, 0.7344, 0.5, 0.8281, 0.5, 0.0, 1.0, 0.0, 0.5, 0.7344, 0.5, 0.5312, 1.0, 0.6094, 1.0, 0.5312, 1.0, 0.7344, 0.5, 0.8281, 0.5, 0.7344, 0.5, 0.8594, 0.01562, 0.8281, 0.5, 0.9844, 0.01562, 0.8594, 0.01562, 0.7344, 0.5, 0.8281, 0.5, 0.6094, 1.0, 0.9062, 0.5, 0.9688, 0.5, 0.9688, 0.01562, 0.9062, 0.01562, 0.7812, 0.5, 0.875, 0.5, 0.875, 0.01562, 0.7812, 0.01562, 0.9062, 1.0, 0.9688, 1.0, 0.9688, 0.5, 0.9062, 0.5, 0.7812, 1.0, 0.875, 1.0, 0.875, 0.5, 0.7812, 0.5, 0.0625, 0.1562, 0.3438, 0.09375, 0.0625, 0.03125, 0.0625, 0.03125, 0.0, 0.0625, 0.0, 0.09375, 0.0625, 0.1562, 0.5625, 0.5, 0.09375, 1.0, 0.0, 1.0, 0.4688, 0.5, 0.4688, 0.5, 0.8438, 0.01562, 0.0, 0.01562, 0.0, 0.5, 0.8438, 0.01562, 0.4688, 0.5, 0.0, 0.5, 0.0, 0.01562, 0.9844, 0.01562, 0.5625, 0.5, 0.4688, 0.5, 0.4688, 0.5, 0.5625, 0.5, 0.9844, 0.01562, 0.4688, 0.5, 0.8438, 0.01562, 0.9844, 0.01562, 0.5625, 0.5, 0.4688, 0.5, 0.0, 1.0, 0.09375, 1.0, 0.9844, 0.01562, 0.8438, 0.01562, 0.4688, 0.5, 0.0, 1.0, 0.0, 0.5, 0.4688, 0.5, 0.4688, 0.5, 0.0, 0.5, 0.0, 1.0, 0.2812, 1.0, 0.0, 1.0, 0.0, 0.01562, 0.2812, 0.01562, 0.0, 0.01562, 0.2812, 0.01562, 0.2812, 1.0, 0.0, 1.0, 0.3594, 1.0, 0.9844, 1.0, 0.9844, 0.01562, 0.3594, 0.01562, 0.6875, 0.01562, 0.9844, 0.01562, 0.9844, 1.0, 0.6875, 1.0, 0.6875, 1.0, 0.2812, 1.0, 0.2812, 0.01562, 0.6875, 0.01562, 0.9844, 1.0, 0.6875, 1.0, 0.6875, 0.01562, 0.9844, 0.01562, 0.9844, 0.01562, 0.3594, 0.01562, 0.3594, 1.0, 0.9844, 1.0, 0.2812, 0.01562, 0.6875, 0.01562, 0.6875, 1.0, 0.2812, 1.0, 0.8281, 0.01562, 0.1406, 0.01562, 0.1406, 1.0, 0.8281, 1.0, 0.8281, 1.0, 0.9844, 1.0, 0.9844, 0.01562, 0.8281, 0.01562, 0.9844, 1.0, 0.0, 1.0, 0.0, 0.01562, 0.9844, 0.01562, 0.1406, 0.01562, 0.8281, 0.01562, 0.8281, 1.0, 0.1406, 1.0, 0.1406, 0.01562, 0.0, 0.01562, 0.0, 1.0, 0.1406, 1.0, 0.0, 0.01562, 0.1406, 0.01562, 0.1406, 1.0, 0.0, 1.0, 0.0, 0.01562, 0.9844, 0.01562, 0.9844, 1.0, 0.0, 1.0, 0.9844, 1.0, 0.8281, 1.0, 0.8281, 0.01562, 0.9844, 0.01562])
me_object_0.materials.append(mat_tex_0)
me_object_0.materials.append(mat_tex_1)
me_object_0.materials.append(mat_tex_10)
me_object_0.materials.append(mat_tex_11)
me_object_0.materials.append(mat_tex_12)
me_object_0.materials.append(mat_tex_13)
me_object_0.materials.append(mat_tex_14)
me_object_0.materials.append(mat_tex_15)
me_object_0.materials.append(mat_tex_16_additive)
me_object_0.materials.append(mat_tex_2)
me_object_0.materials.append(mat_tex_4)
me_object_0.materials.append(mat_tex_4_additive)
me_object_0.materials.append(mat_tex_5)
me_object_0.materials.append(mat_tex_6)
me_object_0.materials.append(mat_tex_7)
me_object_0.materials.append(mat_tex_8)
me_object_0.materials.append(mat_tex_9)
me_object_0.materials.append(mat_tex_17)
me_object_0.materials.append(mat_tex_18)
me_object_0.materials.append(mat_tex_19)
me_object_0.materials.append(mat_tex_20)
me_object_0.materials.append(mat_tex_21)
me_object_0.materials.append(mat_tex_22)
me_object_0.materials.append(mat_tex_23)
me_object_0.materials.append(mat_tex_24)
me_object_0.materials.append(mat_tex_25)
me_object_0.materials.append(mat_tex_26)
me_object_0.materials.append(mat_tex_27_transparent)
me_object_0.materials.append(mat_tex_28)
me_object_0.materials.append(mat_tex_29)
me_object_0.materials.append(mat_tex_30)
me_object_0.materials.append(mat_tex_31)
me_object_0.materials.append(mat_tex_33_additive)
me_object_0.materials.append(mat_tex_34)
me_object_0.materials.append(mat_tex_35)
me_object_0.use_remesh_fix_poles = True
me_object_0.use_remesh_preserve_attributes = False
me_object_0.update()

# ---- objects
ob_object_0 = bpy.data.objects.new('Object_0', me_object_0)

# ---- transforms, parenting, visibility, modifiers, constraints
ob_object_0.location = (0.0, 0.0, 0.0)
ob_object_0.rotation_euler = (1.571, -0.0, 0.0)

# ---- collection membership
scene.collection.objects.link(ob_object_0)

# ---- scene / render settings (as saved in the file)
scene.frame_start = 1; scene.frame_end = 250; scene.frame_set(1)
scene.render.engine = 'BLENDER_EEVEE_NEXT'
scene.cycles.sampling_pattern = 'TABULATED_SOBOL'
scene.cycles.use_light_tree = False
scene.view_settings.view_transform = 'Filmic'
bpy.context.view_layer.update()

# ---- added for rendering (the .blend has no active camera and no usable light): camera, sun
cam_auto = bpy.data.cameras.new('AutoCamera')
cam_auto.lens = 50.0
cam_auto.sensor_width = 36.0
cam_auto.clip_end = 715737.0
ob_auto_camera = bpy.data.objects.new('AutoCamera', cam_auto)
scene.collection.objects.link(ob_auto_camera)
ob_auto_camera.location = (40782.9, -61706.5, 28873.1)
ob_auto_camera.rotation_euler = (1.09748, -7.21219e-08, 0.694738)
scene.camera = ob_auto_camera
light_auto_sun = bpy.data.lights.new('AutoSun', 'SUN')
light_auto_sun.energy = 3.0
light_auto_sun.angle = 0.0523599
ob_auto_sun = bpy.data.objects.new('AutoSun', light_auto_sun)
scene.collection.objects.link(ob_auto_sun)
ob_auto_sun.rotation_euler = (0.872665, 0.174533, 0.523599)
bpy.context.view_layer.update()
